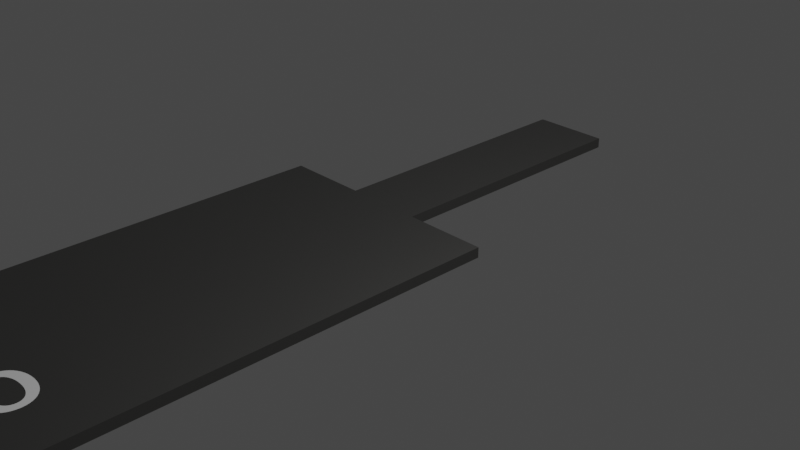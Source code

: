 # Source: mitta.blend  (saved by Blender 3.6.13; exported with 4.5.12 LTS)
import bpy
from mathutils import Matrix  # noqa: F401  (used for matrix-valued properties, if any)

bpy.ops.wm.read_factory_settings(use_empty=True)
scene = bpy.context.scene
scene.name = 'Scene'

# ---- collections
col_collection = bpy.data.collections.new('Collection'); scene.collection.children.link(col_collection)

# ---- materials (node trees are filled in below, after node groups)
mat_material_002 = bpy.data.materials.new('Material.002')
mat_material_002.use_transparent_shadow = False
mat_material_003 = bpy.data.materials.new('Material.003')
mat_material_003.use_transparent_shadow = False
mat_material_003.preview_render_type = 'FLAT'

# ---- material node trees
mat_material_002.use_nodes = True; mat_material_002.node_tree.nodes.clear()
_N = mat_material_002.node_tree.nodes; _L = mat_material_002.node_tree.links
n0 = _N.new('ShaderNodeBsdfPrincipled'); n0.name = 'Principled BSDF'; n0.location = (10, 300)
n0.distribution = 'GGX'
n0.subsurface_method = 'RANDOM_WALK_SKIN'
n0.inputs[0].default_value = (0.2077, 0.2055, 0.199, 1.0)
n0.inputs[1].default_value = 1.0
n0.inputs[3].default_value = 1.45
n0.inputs[27].default_value = (0.0, 0.0, 0.0, 1.0)
n0.inputs[28].default_value = 1.0
n1 = _N.new('ShaderNodeOutputMaterial'); n1.name = 'Material Output'; n1.location = (300, 300)
_L.new(n0.outputs[0], n1.inputs[0])
n1.is_active_output = True
mat_material_003.use_nodes = True; mat_material_003.node_tree.nodes.clear()
_N = mat_material_003.node_tree.nodes; _L = mat_material_003.node_tree.links
n0 = _N.new('ShaderNodeBsdfPrincipled'); n0.name = 'Principled BSDF'; n0.location = (10, 300)
n0.distribution = 'GGX'
n0.subsurface_method = 'RANDOM_WALK_SKIN'
n0.inputs[0].default_value = (0.2862, 0.2862, 0.2862, 1.0)
n0.inputs[3].default_value = 1.45
n0.inputs[27].default_value = (0.0, 0.0, 0.0, 1.0)
n0.inputs[28].default_value = 1.0
n1 = _N.new('ShaderNodeOutputMaterial'); n1.name = 'Material Output'; n1.location = (300, 300)
_L.new(n0.outputs[0], n1.inputs[0])
n1.is_active_output = True

# ---- world
world_world = bpy.data.worlds.new('World'); scene.world = world_world
world_world.use_nodes = True; world_world.node_tree.nodes.clear()
_N = world_world.node_tree.nodes; _L = world_world.node_tree.links
n0 = _N.new('ShaderNodeOutputWorld'); n0.name = 'World Output'; n0.location = (300, 300)
n1 = _N.new('ShaderNodeBackground'); n1.name = 'Background'; n1.location = (10, 300)
n1.inputs[0].default_value = (0.05088, 0.05088, 0.05088, 1.0)
_L.new(n1.outputs[0], n0.inputs[0])
n0.is_active_output = True
world_world.color = (0.05088, 0.05088, 0.05088)
world_world.use_sun_shadow = False
world_world.sun_shadow_jitter_overblur = 0.0

# ---- cameras
cam_camera = bpy.data.cameras.new('Camera')
cam_camera.clip_end = 100.0
cam_camera.ortho_scale = 7.314

# ---- lights
light_light = bpy.data.lights.new('Light', 'POINT')
light_light.transmission_factor = 0.0
light_light.energy = 1000.0
light_light.shadow_soft_size = 0.1
light_light.shadow_maximum_resolution = 0.006
light_light.use_absolute_resolution = True

# ---- meshes
me_cube_001 = bpy.data.meshes.new('Cube.001')
me_cube_001.from_pydata([(-1.0, -1.0, -1.0), (-1.0, -1.0, 1.0), (-1.0, 1.0, -1.0), (-1.0, 1.0, 1.0), (1.0, -1.0, -1.0), (1.0, -1.0, 1.0), (1.0, 1.0, -1.0), (1.0, 1.0, 1.0), (-1.0, -6.088, -1.0), (-1.0, -6.088, 1.0), (1.0, -6.088, 1.0), (1.0, -6.088, -1.0), (-1.0, -101.1, -1.0), (-1.0, -101.1, 1.0), (1.0, -101.1, 1.0), (1.0, -101.1, -1.0), (1.0, -6.088, 3.127), (-1.0, -6.088, 3.127), (1.0, -101.1, 3.127), (-1.0, -101.1, 3.127), (-1.0, -6.088, -3.127), (1.0, -6.088, -3.127), (-1.0, -101.1, -3.127), (1.0, -101.1, -3.127), (1.0, -6.088, -1.0), (1.0, -101.1, -1.0), (1.0, -6.088, -3.127), (1.0, -101.1, -3.127), (1.0, -53.6, -1.0), (-1.0, -53.6, -1.0), (-1.0, -53.6, 1.0), (1.0, -53.6, 1.0), (-1.0, -53.6, 3.127), (1.0, -53.6, 3.127), (1.0, -53.6, -3.127), (-1.0, -53.6, -3.127), (1.0, -53.6, -1.0), (1.0, -53.6, -3.127), (1.0, -77.36, -1.0), (1.0, -77.36, -3.127), (1.0, -77.36, -1.0), (1.0, -77.36, -3.127), (-1.0, -77.36, -1.0), (-1.0, -77.36, 1.0), (1.0, -77.36, 1.0), (-1.0, -77.36, 3.127), (1.0, -77.36, 3.127), (-1.0, -77.36, -3.127), (1.0, -89.24, -1.0), (1.0, -89.24, -3.127), (1.0, -89.24, -1.0), (1.0, -89.24, -3.127), (-1.0, -89.24, -1.0), (-1.0, -89.24, 1.0), (1.0, -89.24, 1.0), (-1.0, -89.24, 3.127), (1.0, -89.24, 3.127), (-1.0, -89.24, -3.127), (-1.0, -83.3, -1.0), (-1.0, -83.3, 1.0), (1.0, -83.3, 1.0), (-1.0, -83.3, 3.127), (1.0, -83.3, 3.127), (-1.0, -83.3, -3.127), (1.0, -83.3, -1.0), (1.0, -83.3, -3.127), (1.0, -83.3, -1.0), (1.0, -83.3, -3.127), (1.0, -95.18, -1.0), (1.0, -95.18, -3.127), (1.0, -95.18, -1.0), (1.0, -95.18, -3.127), (-1.0, -95.18, -1.0), (-1.0, -95.18, 1.0), (1.0, -95.18, 1.0), (-1.0, -95.18, 3.127), (1.0, -95.18, 3.127), (-1.0, -95.18, -3.127), (-1.0, -65.48, -1.0), (-1.0, -65.48, 1.0), (1.0, -65.48, 1.0), (-1.0, -65.48, 3.127), (1.0, -65.48, 3.127), (-1.0, -65.48, -3.127), (1.0, -65.48, -1.0), (1.0, -65.48, -3.127), (1.0, -65.48, -1.0), (1.0, -65.48, -3.127), (1.0, -71.42, -1.0), (1.0, -71.42, -3.127), (1.0, -71.42, -1.0), (1.0, -71.42, -3.127), (-1.0, -71.42, -1.0), (-1.0, -71.42, 1.0), (1.0, -71.42, 1.0), (-1.0, -71.42, 3.127), (1.0, -71.42, 3.127), (-1.0, -71.42, -3.127), (-1.0, -59.54, -1.0), (-1.0, -59.54, 1.0), (1.0, -59.54, 1.0), (-1.0, -59.54, 3.127), (1.0, -59.54, 3.127), (-1.0, -59.54, -3.127), (1.0, -59.54, -1.0), (1.0, -59.54, -3.127), (1.0, -59.54, -1.0), (1.0, -59.54, -3.127), (1.0, -98.15, -1.0), (1.0, -98.15, -3.127), (1.0, -98.15, -1.0), (1.0, -98.15, -3.127), (-1.0, -98.15, -1.0), (-1.0, -98.15, 1.0), (1.0, -98.15, 1.0), (-1.0, -98.15, 3.127), (1.0, -98.15, 3.127), (-1.0, -98.15, -3.127), (-1.0, -92.21, -1.0), (-1.0, -92.21, 1.0), (1.0, -92.21, 1.0), (-1.0, -92.21, 3.127), (1.0, -92.21, 3.127), (-1.0, -92.21, -3.127), (1.0, -92.21, -1.0), (1.0, -92.21, -3.127), (1.0, -92.21, -1.0), (1.0, -92.21, -3.127), (1.0, -86.27, -1.0), (1.0, -86.27, -3.127), (1.0, -86.27, -1.0), (1.0, -86.27, -3.127), (-1.0, -86.27, -1.0), (-1.0, -86.27, 1.0), (1.0, -86.27, 1.0), (-1.0, -86.27, 3.127), (1.0, -86.27, 3.127), (-1.0, -86.27, -3.127), (-1.0, -80.33, -1.0), (-1.0, -80.33, 1.0), (1.0, -80.33, 1.0), (-1.0, -80.33, 3.127), (1.0, -80.33, 3.127), (-1.0, -80.33, -3.127), (1.0, -80.33, -1.0), (1.0, -80.33, -3.127), (1.0, -80.33, -1.0), (1.0, -80.33, -3.127), (1.0, -74.39, -1.0), (1.0, -74.39, -3.127), (1.0, -74.39, -1.0), (1.0, -74.39, -3.127), (-1.0, -74.39, -1.0), (-1.0, -74.39, 1.0), (1.0, -74.39, 1.0), (-1.0, -74.39, 3.127), (1.0, -74.39, 3.127), (-1.0, -74.39, -3.127), (-1.0, -68.45, -1.0), (-1.0, -68.45, 1.0), (1.0, -68.45, 1.0), (-1.0, -68.45, 3.127), (1.0, -68.45, 3.127), (-1.0, -68.45, -3.127), (1.0, -68.45, -1.0), (1.0, -68.45, -3.127), (1.0, -68.45, -1.0), (1.0, -68.45, -3.127), (1.0, -62.51, -1.0), (1.0, -62.51, -3.127), (1.0, -62.51, -1.0), (1.0, -62.51, -3.127), (-1.0, -62.51, -1.0), (-1.0, -62.51, 1.0), (1.0, -62.51, 1.0), (-1.0, -62.51, 3.127), (1.0, -62.51, 3.127), (-1.0, -62.51, -3.127), (-1.0, -56.57, -1.0), (-1.0, -56.57, 1.0), (1.0, -56.57, 1.0), (-1.0, -56.57, 3.127), (1.0, -56.57, 3.127), (-1.0, -56.57, -3.127), (1.0, -56.57, -1.0), (1.0, -56.57, -3.127), (1.0, -56.57, -1.0), (1.0, -56.57, -3.127), (-1.0, -98.15, -3.127), (-1.0, -95.18, -3.127), (1.0, -95.18, -3.127), (1.0, -98.15, -3.127), (1.0, -98.15, -19.57), (-1.0, -98.15, -19.57), (-1.0, -98.15, -19.57), (-1.0, -95.18, -19.57), (1.0, -95.18, -19.57), (1.0, -98.15, -19.57), (1.0, -101.1, 5.589), (-1.0, -101.1, 5.589), (-1.0, -98.15, 5.589), (1.0, -98.15, 5.589), (-1.0, -98.15, 12.15), (1.0, -98.15, 12.15), (-1.0, -98.15, 7.641), (-1.0, -95.18, 7.641), (1.0, -95.18, 7.641), (1.0, -98.15, 7.641), (-1.0, -98.15, 9.897), (1.0, -98.15, 9.897), (-1.0, -98.35, 12.15), (1.0, -98.35, 12.15), (-1.0, -98.35, 9.897), (1.0, -98.35, 9.897), (1.0, -98.35, 7.641), (-1.0, -98.35, 7.641), (-1.0, -96.66, 9.897), (1.0, -96.66, 9.897), (-1.0, -98.15, 12.15), (-1.0, -96.66, 9.897), (-1.0, -98.15, 12.15), (-1.0, -96.66, 9.897), (-1.0, -98.15, 12.15), (1.0, -98.15, 12.15), (-1.0, -95.18, 7.641), (1.0, -95.18, 7.641), (-1.0, -95.18, 7.641), (1.0, -95.18, 7.641), (-1.0, -95.18, 7.641), (1.0, -95.18, 7.641), (-1.0, -68.45, 5.425), (-1.0, -65.48, 5.425), (1.0, -68.45, 5.425), (1.0, -65.48, 5.425), (-1.192, -68.45, 3.127), (-1.192, -65.48, 3.127), (-1.192, -68.45, 5.425), (-1.192, -65.48, 5.425), (1.199, -68.45, 3.127), (1.199, -65.48, 3.127), (1.199, -68.45, 5.425), (1.199, -65.48, 5.425), (-1.0, -92.59, 3.127), (1.0, -92.59, 3.127), (-1.0, -92.59, 5.425), (1.0, -92.59, 5.425), (-1.192, -92.59, 3.127), (-1.192, -92.59, 5.425), (1.199, -92.59, 3.127), (1.199, -92.59, 5.425), (1.0, -80.52, 3.127), (1.199, -80.52, 3.127), (-1.0, -80.52, 3.127), (-1.192, -80.52, 5.425), (-1.0, -80.52, 5.425), (1.0, -80.52, 5.425), (1.199, -80.52, 5.425), (-1.192, -80.52, 3.127), (1.199, -86.56, 3.127), (-1.192, -86.56, 5.425), (1.0, -86.56, 3.127), (-1.0, -86.56, 3.127), (-1.0, -86.56, 5.425), (1.0, -86.56, 5.425), (1.199, -86.56, 5.425), (-1.192, -86.56, 3.127), (1.199, -89.57, 3.127), (-1.192, -89.57, 5.425), (1.0, -89.57, 3.127), (-1.0, -89.57, 3.127), (-1.0, -89.57, 5.425), (1.0, -89.57, 5.425), (1.199, -89.57, 5.425), (-1.192, -89.57, 3.127), (1.199, -91.08, 3.127), (-1.192, -91.08, 5.425), (1.0, -91.08, 3.127), (-1.0, -91.08, 3.127), (1.16, -68.45, -5.18), (1.16, -65.48, -5.18), (1.199, -91.08, 5.425), (-1.192, -91.08, 3.127), (1.0, -90.33, 3.127), (-1.0, -90.33, 3.127), (-1.0, -90.33, 5.425), (1.0, -90.33, 5.425), (1.199, -90.33, 5.425), (-1.192, -90.33, 3.127), (1.199, -90.33, 3.127), (-1.192, -90.33, 5.425), (1.16, -68.45, -3.127), (1.16, -65.48, -3.127), (-1.153, -68.45, -5.18), (-1.153, -65.48, -5.18), (-1.192, -91.08, 12.24), (-1.192, -90.33, 12.24), (-1.0, -91.08, 12.24), (1.0, -91.08, 12.24), (1.199, -91.08, 12.24), (-1.0, -90.33, 12.24), (1.0, -90.33, 12.24), (1.199, -90.33, 12.24), (-1.153, -65.48, -3.127), (-1.192, -90.33, 8.832), (-1.192, -91.08, 8.832), (1.199, -90.33, 8.832), (1.199, -91.08, 8.832), (-1.153, -68.45, -3.127), (-1.0, -92.59, 7.128), (-1.192, -90.33, 7.128), (1.199, -90.33, 7.128), (1.199, -92.59, 7.128), (1.0, -92.59, 7.128), (-1.192, -92.59, 7.128), (-1.192, -91.08, 7.128), (1.0, -90.33, 7.128), (1.199, -91.08, 7.128), (-1.0, -90.33, 7.128), (1.0, -68.45, -5.18), (1.0, -65.48, -5.18), (-1.192, -91.08, 7.98), (1.199, -91.08, 7.98), (-1.0, -65.48, -5.18), (-1.192, -90.33, 7.98), (1.199, -90.33, 7.98), (-1.0, -68.45, -5.18), (-1.0, -92.59, 7.554), (-1.192, -90.33, 7.554), (1.199, -90.33, 7.554), (1.199, -92.59, 7.554), (1.0, -92.59, 7.554), (-1.192, -92.59, 7.554), (-1.192, -91.08, 7.554), (1.0, -90.33, 7.554), (1.199, -91.08, 7.554), (-1.0, -90.33, 7.554), (1.0, -89.86, 8.832), (1.0, -89.86, 12.24), (-1.192, -89.86, 12.24), (-1.0, -89.86, 12.24), (1.199, -89.86, 12.24), (-1.0, -89.86, 8.832), (-1.192, -89.86, 8.832), (1.199, -89.86, 8.832), (1.0, -89.86, 7.98), (-1.0, -89.86, 7.98), (1.0, -89.86, 7.554), (-1.0, -89.86, 7.554), (-1.192, -89.86, 7.98), (1.199, -89.86, 7.98), (-1.192, -89.86, 7.554), (1.199, -89.86, 7.554), (1.199, -92.45, 7.98), (-1.192, -92.18, 8.832), (-1.192, -92.45, 7.98), (1.199, -92.18, 8.832), (1.0, -89.28, -3.127), (-1.0, -89.28, -3.127), (1.16, -89.28, -3.127), (1.0, -89.28, -5.18), (1.16, -89.28, -5.18), (-1.153, -89.28, -5.18), (-1.0, -89.28, -5.18), (-1.153, -89.28, -3.127), (-1.153, -78.87, -3.127), (-1.153, -78.87, -5.18), (-1.0, -78.87, -3.127), (1.0, -78.87, -3.127), (1.16, -78.87, -3.127), (1.16, -78.87, -5.18), (1.0, -78.87, -5.18), (-1.0, -78.87, -5.18), (-1.153, -84.08, -5.18), (1.0, -84.08, -3.127), (1.16, -84.08, -5.18), (-1.0, -84.08, -5.18), (-1.153, -84.08, -3.127), (-1.0, -84.08, -3.127), (1.16, -84.08, -3.127), (1.0, -84.08, -5.18), (-1.153, -86.68, -5.18), (1.0, -86.68, -3.127), (1.16, -86.68, -5.18), (1.0, -89.28, -2.519), (-1.153, -86.68, -3.127), (-1.0, -86.68, -3.127), (1.16, -86.68, -3.127), (1.16, -89.28, -2.519), (-1.153, -86.68, -19.62), (-1.153, -89.28, -19.62), (1.0, -89.28, -19.62), (1.16, -89.28, -19.62), (-1.0, -89.28, -19.62), (1.16, -86.68, -19.62), (-1.0, -86.68, -19.62), (1.0, -86.68, -19.62), (1.16, -68.45, -2.519), (1.16, -65.48, -2.519), (1.0, -68.45, -2.519), (1.0, -65.48, -2.519), (1.0, -86.68, -2.519), (1.16, -78.87, -2.519), (1.0, -78.87, -2.519), (1.16, -84.08, -2.519), (1.0, -84.08, -2.519), (1.16, -86.68, -2.519), (1.0, -88.07, 3.127), (-1.0, -88.07, 3.127), (-1.0, -88.07, 5.425), (1.0, -88.07, 5.425), (1.199, -88.07, 5.425), (-1.192, -88.07, 3.127), (1.199, -88.07, 3.127), (-1.192, -88.07, 5.425), (1.199, -88.82, 3.127), (-1.192, -88.82, 5.425), (1.0, -88.82, 3.127), (-1.0, -88.82, 3.127), (-1.0, -88.82, 5.425), (1.0, -88.82, 5.425), (1.199, -88.82, 5.425), (-1.192, -88.82, 3.127), (1.199, -89.2, 3.127), (-1.192, -89.2, 5.425), (1.0, -89.2, 3.127), (-1.0, -89.2, 3.127), (-1.0, -89.2, 5.425), (1.0, -89.2, 5.425), (1.199, -89.2, 5.425), (-1.192, -89.2, 3.127), (-0.02271, -74.37, 5.396), (-0.02271, -74.37, 6.476), (0.1601, -74.39, 5.396), (0.1601, -74.39, 6.476), (0.3359, -74.45, 5.396), (0.3359, -74.45, 6.476), (0.4979, -74.55, 5.396), (0.4979, -74.55, 6.476), (0.6399, -74.69, 5.396), (0.6399, -74.69, 6.476), (0.7564, -74.85, 5.396), (0.7564, -74.85, 6.476), (0.843, -75.04, 5.396), (0.843, -75.04, 6.476), (0.8964, -75.24, 5.396), (0.8964, -75.24, 6.476), (0.9144, -75.45, 5.396), (0.9144, -75.45, 6.476), (0.8964, -75.66, 5.396), (0.8964, -75.66, 6.476), (0.843, -75.86, 5.396), (0.843, -75.86, 6.476), (0.7564, -76.05, 5.396), (0.7564, -76.05, 6.476), (0.6399, -76.21, 5.396), (0.6399, -76.21, 6.476), (0.4979, -76.35, 5.396), (0.4979, -76.35, 6.476), (0.3359, -76.45, 5.396), (0.3359, -76.45, 6.476), (0.1601, -76.51, 5.396), (0.1601, -76.51, 6.476), (-0.02271, -76.53, 5.396), (-0.02271, -76.53, 6.476), (-0.2055, -76.51, 5.396), (-0.2055, -76.51, 6.476), (-0.3813, -76.45, 5.396), (-0.3813, -76.45, 6.476), (-0.5433, -76.35, 5.396), (-0.5433, -76.35, 6.476), (-0.6853, -76.21, 5.396), (-0.6853, -76.21, 6.476), (-0.8019, -76.05, 5.396), (-0.8019, -76.05, 6.476), (-0.8884, -75.86, 5.396), (-0.8884, -75.86, 6.476), (-0.9418, -75.66, 5.396), (-0.9418, -75.66, 6.476), (-0.9598, -75.45, 5.396), (-0.9598, -75.45, 6.476), (-0.9418, -75.24, 5.396), (-0.9418, -75.24, 6.476), (-0.8884, -75.04, 5.396), (-0.8884, -75.04, 6.476), (-0.8019, -74.85, 5.396), (-0.8019, -74.85, 6.476), (-0.6853, -74.69, 5.396), (-0.6853, -74.69, 6.476), (-0.5433, -74.55, 5.396), (-0.5433, -74.55, 6.476), (-0.3813, -74.45, 5.396), (-0.3813, -74.45, 6.476), (-0.2055, -74.39, 5.396), (-0.2055, -74.39, 6.476), (-0.05347, -73.29, 6.495), (-0.05347, -73.29, 7.575), (0.3122, -73.34, 6.495), (0.3122, -73.34, 7.575), (0.6637, -73.46, 6.495), (0.6637, -73.46, 7.575), (0.9878, -73.66, 6.495), (0.9878, -73.66, 7.575), (1.272, -73.93, 6.495), (1.272, -73.93, 7.575), (1.505, -74.25, 6.495), (1.505, -74.25, 7.575), (1.678, -74.63, 6.495), (1.678, -74.63, 7.575), (1.785, -75.03, 6.495), (1.785, -75.03, 7.575), (1.821, -75.45, 6.495), (1.821, -75.45, 7.575), (1.785, -75.88, 6.495), (1.785, -75.88, 7.575), (1.678, -76.28, 6.495), (1.678, -76.28, 7.575), (1.505, -76.65, 6.495), (1.505, -76.65, 7.575), (1.272, -76.98, 6.495), (1.272, -76.98, 7.575), (0.9878, -77.25, 6.495), (0.9878, -77.25, 7.575), (0.6637, -77.45, 6.495), (0.6637, -77.45, 7.575), (0.3122, -77.57, 6.495), (0.3122, -77.57, 7.575), (-0.05347, -77.61, 6.495), (-0.05347, -77.61, 7.575), (-0.4191, -77.57, 6.495), (-0.4191, -77.57, 7.575), (-0.7707, -77.45, 6.495), (-0.7707, -77.45, 7.575), (-1.095, -77.25, 6.495), (-1.095, -77.25, 7.575), (-1.379, -76.98, 6.495), (-1.379, -76.98, 7.575), (-1.612, -76.65, 6.495), (-1.612, -76.65, 7.575), (-1.785, -76.28, 6.495), (-1.785, -76.28, 7.575), (-1.892, -75.88, 6.495), (-1.892, -75.88, 7.575), (-1.928, -75.45, 6.495), (-1.928, -75.45, 7.575), (-1.892, -75.03, 6.495), (-1.892, -75.03, 7.575), (-1.785, -74.63, 6.495), (-1.785, -74.63, 7.575), (-1.612, -74.25, 6.495), (-1.612, -74.25, 7.575), (-1.379, -73.93, 6.495), (-1.379, -73.93, 7.575), (-1.095, -73.66, 6.495), (-1.095, -73.66, 7.575), (-0.7707, -73.46, 6.495), (-0.7707, -73.46, 7.575), (-0.4191, -73.34, 6.495), (-0.4191, -73.34, 7.575), (1.0, -68.45, 2.6), (1.0, -65.48, 2.6), (1.0, -80.52, 2.6), (1.199, -91.08, 2.6), (1.199, -92.59, 2.6), (1.199, -68.45, 2.6), (1.199, -65.48, 2.6), (1.0, -92.59, 2.6), (1.0, -86.56, 2.6), (1.199, -80.52, 2.6), (1.199, -86.56, 2.6), (1.0, -88.07, 2.6), (1.199, -89.2, 2.6), (1.199, -89.57, 2.6), (1.0, -90.33, 2.6), (1.0, -89.57, 2.6), (1.199, -90.33, 2.6), (1.0, -91.08, 2.6), (1.0, -88.82, 2.6), (1.199, -88.07, 2.6), (1.199, -88.82, 2.6), (1.0, -89.2, 2.6)], [(217, 216), (220, 203), (220, 222)], [(0, 1, 3, 2), (2, 3, 7, 6), (6, 7, 5, 4), (5, 1, 9, 10), (2, 6, 4, 0), (7, 3, 1, 5), (25, 12, 22, 27), (4, 5, 10, 24), (1, 0, 8, 9), (0, 4, 24, 8), (25, 14, 13, 12), (113, 112, 12, 13), (31, 10, 16, 33), (108, 114, 14, 25), (18, 116, 201, 198), (13, 14, 18, 19), (10, 9, 17, 16), (113, 13, 19, 115), (8, 24, 26, 20), (29, 8, 20, 35), (110, 15, 23, 111), (36, 11, 24, 28), (111, 23, 27, 191), (23, 15, 25, 27), (11, 21, 26, 24), (21, 37, 34, 26), (186, 36, 28, 184), (11, 36, 37, 21), (178, 29, 35, 183), (20, 26, 34, 35), (9, 30, 32, 17), (16, 17, 32, 33), (24, 10, 31, 28), (180, 31, 33, 182), (9, 8, 29, 30), (140, 44, 46, 142), (138, 42, 47, 143), (146, 40, 38, 144), (151, 41, 39, 149), (150, 40, 41, 151), (157, 149, 39, 47), (153, 43, 45, 155), (156, 155, 45, 46), (148, 154, 44, 38), (153, 152, 42, 43), (126, 50, 48, 124), (118, 52, 57, 123), (120, 54, 56, 122), (131, 51, 49, 129), (130, 50, 51, 131), (137, 129, 49, 57), (133, 53, 55, 135), (136, 135, 55, 56), (128, 134, 54, 48), (133, 132, 52, 53), (139, 138, 58, 59), (144, 140, 60, 64), (142, 141, 61, 62), (139, 59, 61, 141), (143, 145, 65, 63), (146, 66, 67, 147), (147, 67, 65, 145), (130, 66, 64, 128), (132, 58, 63, 137), (134, 60, 62, 136), (114, 74, 76, 116), (112, 72, 189, 188), (110, 70, 68, 108), (127, 71, 190, 125), (126, 70, 71, 127), (123, 125, 190, 189), (119, 73, 75, 121), (122, 121, 75, 76), (124, 120, 74, 68), (119, 118, 72, 73), (173, 172, 78, 79), (168, 174, 80, 84), (176, 175, 81, 82), (173, 79, 81, 175), (177, 169, 85, 83), (170, 86, 87, 171), (171, 87, 85, 169), (160, 80, 82, 162), (158, 78, 83, 163), (166, 86, 84, 164), (150, 90, 88, 148), (152, 92, 97, 157), (154, 94, 96, 156), (159, 158, 92, 93), (164, 160, 94, 88), (162, 161, 95, 96), (159, 93, 95, 161), (163, 165, 89, 97), (166, 90, 91, 167), (167, 91, 89, 165), (187, 107, 105, 185), (186, 106, 107, 187), (183, 185, 105, 103), (179, 99, 101, 181), (182, 181, 101, 102), (184, 180, 100, 104), (179, 178, 98, 99), (174, 100, 102, 176), (172, 98, 103, 177), (170, 106, 104, 168), (15, 110, 108, 25), (12, 112, 188, 22), (14, 114, 116, 18), (71, 111, 191, 190), (70, 110, 111, 71), (77, 69, 196, 195), (73, 113, 115, 75), (68, 74, 114, 108), (73, 72, 112, 113), (53, 52, 118, 119), (48, 54, 120, 124), (56, 55, 121, 122), (53, 119, 121, 55), (57, 49, 125, 123), (50, 126, 127, 51), (51, 127, 125, 49), (74, 120, 122, 76), (72, 118, 123, 189), (70, 126, 124, 68), (54, 134, 136, 56), (52, 132, 137, 57), (50, 130, 128, 48), (59, 58, 132, 133), (64, 60, 134, 128), (62, 61, 135, 136), (59, 133, 135, 61), (63, 65, 129, 137), (66, 130, 131, 67), (67, 131, 129, 65), (41, 147, 145, 39), (40, 146, 147, 41), (47, 39, 145, 143), (43, 139, 141, 45), (46, 45, 141, 142), (38, 44, 140, 144), (43, 42, 138, 139), (66, 146, 144, 64), (58, 138, 143, 63), (60, 140, 142, 62), (44, 154, 156, 46), (42, 152, 157, 47), (40, 150, 148, 38), (93, 92, 152, 153), (88, 94, 154, 148), (96, 95, 155, 156), (93, 153, 155, 95), (97, 89, 149, 157), (90, 150, 151, 91), (91, 151, 149, 89), (87, 167, 165, 85), (86, 166, 167, 87), (291, 85, 399, 397), (79, 159, 161, 81), (385, 261, 407), (84, 80, 160, 164), (79, 78, 158, 159), (90, 166, 164, 88), (92, 158, 163, 97), (94, 160, 162, 96), (86, 170, 168, 84), (78, 172, 177, 83), (80, 174, 176, 82), (107, 171, 169, 105), (106, 170, 171, 107), (103, 105, 169, 177), (99, 173, 175, 101), (102, 101, 175, 176), (104, 100, 174, 168), (99, 98, 172, 173), (30, 29, 178, 179), (28, 31, 180, 184), (33, 32, 181, 182), (30, 179, 181, 32), (35, 34, 185, 183), (36, 186, 187, 37), (37, 187, 185, 34), (100, 180, 182, 102), (98, 178, 183, 103), (106, 186, 184, 104), (77, 117, 188, 189), (69, 77, 189, 190), (109, 69, 190, 191), (195, 196, 197, 194), (194, 197, 192, 193), (69, 109, 197, 196), (117, 77, 195, 194), (109, 191, 192, 197), (191, 27, 192), (188, 117, 194, 193), (193, 22, 188), (194, 22, 193), (197, 22, 194), (197, 192, 27), (197, 27, 22), (201, 200, 199, 198), (19, 18, 198, 199), (115, 19, 199, 200), (116, 115, 200, 201), (209, 217, 203), (202, 208, 212, 210), (76, 75, 205, 206), (115, 116, 207, 204), (116, 76, 206, 207), (75, 115, 204, 205), (209, 203, 211, 213), (207, 206, 217, 209), (205, 204, 208, 216), (212, 213, 211, 210), (215, 214, 213, 212), (204, 207, 214, 215), (207, 209, 213, 214), (208, 204, 215, 212), (203, 202, 210, 211), (202, 216, 208), (216, 202, 218, 219), (219, 218, 220, 221), (202, 203, 223, 222), (206, 205, 224, 225), (225, 224, 226, 227), (227, 226, 228, 229), (224, 225, 223, 222), (233, 231, 230, 232), (82, 81, 231, 233), (82, 233, 241, 239), (235, 234, 236, 237), (277, 276, 243, 242), (230, 231, 237, 236), (231, 81, 235, 237), (238, 239, 241, 240), (414, 422, 570, 578), (248, 243, 565, 562), (233, 232, 240, 241), (242, 243, 245, 244), (242, 244, 247, 246), (245, 243, 248, 249), (281, 277, 242, 246), (275, 281, 246, 247), (274, 280, 249, 248), (238, 240, 256, 251), (236, 234, 257, 253), (385, 407, 417), (240, 232, 255, 256), (232, 230, 254, 255), (412, 414, 578, 577), (161, 162, 250, 252), (230, 236, 253, 254), (251, 256, 264, 258), (253, 257, 265, 259), (357, 417, 425), (256, 255, 263, 264), (255, 254, 262, 263), (239, 238, 563, 564), (252, 250, 260, 261), (254, 253, 259, 262), (422, 428, 272, 266), (423, 429, 273, 267), (429, 425, 269, 273), (428, 427, 271, 272), (427, 426, 270, 271), (243, 276, 575, 565), (425, 424, 268, 269), (426, 423, 267, 270), (288, 286, 280, 274), (289, 287, 281, 275), (287, 283, 277, 281), (304, 353, 294), (303, 304, 294, 295), (162, 82, 559, 558), (283, 282, 276, 277), (301, 305, 343, 340), (270, 267, 289, 284), (269, 268, 282, 283), (416, 406, 569, 576), (271, 270, 284, 285), (272, 271, 285, 286), (273, 269, 283, 287), (267, 273, 287, 289), (266, 272, 286, 288), (373, 381, 400, 404), (301, 300, 297, 298), (300, 299, 296, 297), (299, 295, 294, 296), (306, 305, 301, 298), (324, 328, 351, 349), (319, 85, 291, 279), (295, 299, 339, 338), (333, 335, 347, 346), (318, 319, 279, 278), (305, 324, 349, 343), (321, 324, 305, 306), (327, 323, 348, 350), (323, 320, 304, 303), (320, 354, 353, 304), (291, 290, 278, 279), (322, 325, 292, 293), (83, 322, 293, 302), (245, 249, 311, 312), (249, 280, 316, 311), (244, 245, 312, 308), (275, 247, 313, 314), (289, 275, 314, 309), (286, 285, 315, 310), (280, 286, 310, 316), (285, 284, 317, 315), (247, 244, 308, 313), (284, 289, 309, 317), (363, 425, 429), (329, 334, 321, 352), (307, 302, 293, 292), (332, 331, 354, 320), (327, 332, 320, 323), (303, 295, 338, 342), (334, 328, 324, 321), (300, 301, 340, 337), (363, 421, 384), (323, 303, 342, 348), (317, 309, 327, 335), (313, 308, 326, 331), (315, 317, 335, 333), (316, 310, 328, 334), (310, 315, 333, 328), (309, 314, 332, 327), (314, 313, 331, 332), (308, 312, 330, 326), (311, 316, 334, 329), (312, 311, 329, 330), (343, 336, 337, 340), (336, 341, 339, 337), (341, 342, 338, 339), (345, 348, 342, 341), (344, 345, 341, 336), (349, 344, 336, 343), (351, 346, 344, 349), (346, 347, 345, 344), (347, 350, 348, 345), (299, 300, 337, 339), (335, 327, 350, 347), (328, 333, 346, 351), (83, 85, 319, 322), (355, 352, 321, 306), (384, 380, 361, 363), (298, 355, 306), (322, 319, 318, 325), (297, 296, 294, 353, 354, 331, 326, 330, 329, 352, 355, 298), (356, 357, 362, 359), (356, 359, 360, 358), (362, 357, 363, 361), (381, 385, 357, 356), (165, 367, 402, 398), (368, 290, 396, 401), (359, 362, 392, 390), (382, 386, 358, 360), (278, 290, 368, 369), (325, 318, 370, 371), (292, 325, 371, 365), (318, 278, 369, 370), (165, 163, 366, 367), (307, 292, 365, 364), (384, 411, 376), (356, 358, 387, 383), (369, 368, 378, 374), (371, 370, 379, 375), (365, 371, 375, 372), (370, 369, 374, 379), (367, 366, 377, 373), (364, 365, 372, 376), (307, 364, 265), (85, 165, 398, 399), (374, 378, 386, 382), (360, 359, 390, 391), (361, 380, 388, 389), (403, 404, 400, 405), (373, 377, 385, 381), (376, 372, 380, 384), (381, 356, 383, 400), (395, 393, 391, 390), (388, 394, 392, 389), (394, 395, 390, 392), (401, 402, 404, 403), (396, 398, 402, 401), (399, 398, 396, 397), (382, 360, 391, 393), (405, 400, 383, 387), (380, 372, 388), (362, 361, 389, 392), (367, 373, 404, 402), (393, 374, 382), (375, 379, 374, 393, 395, 394, 388, 372), (290, 291, 397, 396), (358, 386, 405, 387), (378, 368, 401, 403), (386, 378, 403, 405), (262, 259, 413, 408), (261, 260, 406, 407), (282, 268, 573, 572), (263, 262, 408, 409), (264, 263, 409, 410), (307, 257, 234), (259, 265, 411, 413), (258, 264, 410, 412), (408, 413, 415, 418), (407, 406, 416, 417), (274, 248, 562, 561), (409, 408, 418, 419), (410, 409, 419, 420), (307, 235, 302), (413, 411, 421, 415), (412, 410, 420, 414), (418, 415, 423, 426), (417, 416, 424, 425), (288, 274, 561, 574), (419, 418, 426, 427), (420, 419, 427, 428), (302, 81, 83), (415, 421, 429, 423), (414, 420, 428, 422), (377, 252, 261), (366, 161, 252), (83, 161, 163), (385, 377, 261), (357, 385, 417), (363, 357, 425), (363, 429, 421), (384, 421, 411), (265, 364, 411), (257, 307, 265), (307, 234, 235), (302, 235, 81), (377, 366, 252), (366, 163, 161), (83, 81, 161), (364, 376, 411), (430, 431, 433, 432), (432, 433, 435, 434), (434, 435, 437, 436), (436, 437, 439, 438), (438, 439, 441, 440), (440, 441, 443, 442), (442, 443, 445, 444), (444, 445, 447, 446), (446, 447, 449, 448), (448, 449, 451, 450), (450, 451, 453, 452), (452, 453, 455, 454), (454, 455, 457, 456), (456, 457, 459, 458), (458, 459, 461, 460), (460, 461, 463, 462), (462, 463, 465, 464), (464, 465, 467, 466), (466, 467, 469, 468), (468, 469, 471, 470), (470, 471, 473, 472), (472, 473, 475, 474), (474, 475, 477, 476), (476, 477, 479, 478), (478, 479, 481, 480), (480, 481, 483, 482), (482, 483, 485, 484), (484, 485, 487, 486), (486, 487, 489, 488), (488, 489, 491, 490), (433, 431, 493, 491, 489, 487, 485, 483, 481, 479, 477, 475, 473, 471, 469, 467, 465, 463, 461, 459, 457, 455, 453, 451, 449, 447, 445, 443, 441, 439, 437, 435), (490, 491, 493, 492), (492, 493, 431, 430), (430, 432, 434, 436, 438, 440, 442, 444, 446, 448, 450, 452, 454, 456, 458, 460, 462, 464, 466, 468, 470, 472, 474, 476, 478, 480, 482, 484, 486, 488, 490, 492), (494, 495, 497, 496), (496, 497, 499, 498), (498, 499, 501, 500), (500, 501, 503, 502), (502, 503, 505, 504), (504, 505, 507, 506), (506, 507, 509, 508), (508, 509, 511, 510), (510, 511, 513, 512), (512, 513, 515, 514), (514, 515, 517, 516), (516, 517, 519, 518), (518, 519, 521, 520), (520, 521, 523, 522), (522, 523, 525, 524), (524, 525, 527, 526), (526, 527, 529, 528), (528, 529, 531, 530), (530, 531, 533, 532), (532, 533, 535, 534), (534, 535, 537, 536), (536, 537, 539, 538), (538, 539, 541, 540), (540, 541, 543, 542), (542, 543, 545, 544), (544, 545, 547, 546), (546, 547, 549, 548), (548, 549, 551, 550), (550, 551, 553, 552), (552, 553, 555, 554), (497, 495, 557, 555, 553, 551, 549, 547, 545, 543, 541, 539, 537, 535, 533, 531, 529, 527, 525, 523, 521, 519, 517, 515, 513, 511, 509, 507, 505, 503, 501, 499), (554, 555, 557, 556), (556, 557, 495, 494), (494, 496, 498, 500, 502, 504, 506, 508, 510, 512, 514, 516, 518, 520, 522, 524, 526, 528, 530, 532, 534, 536, 538, 540, 542, 544, 546, 548, 550, 552, 554, 556), (575, 561, 562, 565), (558, 559, 564, 563), (558, 563, 567, 560), (560, 567, 568, 566), (579, 570, 571, 573), (572, 574, 561, 575), (573, 571, 574, 572), (566, 568, 577, 569), (569, 577, 578, 576), (576, 578, 570, 579), (260, 250, 560, 566), (424, 416, 576, 579), (250, 162, 558, 560), (238, 251, 567, 563), (251, 258, 568, 567), (266, 288, 574, 571), (268, 424, 579, 573), (422, 266, 571, 570), (276, 282, 572, 575), (258, 412, 577, 568), (82, 239, 564, 559), (406, 260, 566, 569)])
me_cube_001.polygons.foreach_set('material_index', [0, 0, 0, 0, 0, 0, 0, 0, 0, 0, 0, 0, 0, 0, 0, 0, 0, 0, 0, 0, 0, 0, 0, 0, 0, 0, 0, 0, 0, 0, 0, 0, 0, 0, 0, 0, 0, 0, 0, 0, 0, 0, 0, 0, 0, 0, 0, 0, 0, 0, 0, 0, 0, 0, 0, 0, 0, 0, 0, 0, 0, 0, 0, 0, 0, 0, 0, 0, 0, 0, 0, 0, 0, 0, 0, 0, 0, 0, 0, 0, 0, 0, 0, 0, 0, 0, 0, 0, 0, 0, 0, 0, 0, 0, 0, 0, 0, 0, 0, 0, 0, 0, 0, 0, 0, 0, 0, 0, 0, 0, 0, 0, 0, 0, 0, 0, 0, 0, 0, 0, 0, 0, 0, 0, 0, 0, 0, 0, 0, 0, 0, 0, 0, 0, 0, 0, 0, 0, 0, 0, 0, 0, 0, 0, 0, 0, 0, 0, 0, 0, 0, 0, 0, 0, 0, 0, 0, 0, 0, 0, 0, 0, 0, 0, 0, 0, 0, 0, 0, 0, 0, 0, 0, 0, 0, 0, 0, 0, 0, 0, 0, 0, 0, 0, 0, 0, 0, 0, 0, 0, 0, 0, 0, 0, 0, 0, 0, 0, 0, 0, 0, 0, 0, 0, 0, 0, 0, 0, 0, 0, 0, 0, 0, 0, 0, 0, 0, 0, 0, 0, 0, 0, 0, 0, 0, 0, 1, 1, 1, 1, 0, 1, 1, 1, 1, 0, 1, 1, 1, 1, 0, 1, 1, 1, 1, 0, 1, 1, 1, 0, 1, 1, 1, 0, 1, 1, 1, 0, 1, 1, 1, 0, 1, 1, 0, 0, 1, 1, 1, 0, 1, 1, 0, 0, 1, 1, 0, 0, 1, 1, 0, 1, 1, 0, 1, 1, 1, 1, 1, 1, 1, 0, 1, 1, 1, 1, 1, 1, 1, 1, 1, 1, 1, 1, 1, 1, 1, 1, 1, 1, 1, 0, 1, 1, 1, 1, 1, 1, 1, 1, 1, 1, 1, 1, 1, 1, 1, 1, 1, 1, 1, 1, 1, 1, 1, 1, 1, 1, 1, 1, 1, 0, 0, 1, 1, 1, 1, 1, 1, 1, 1, 1, 0, 0, 1, 1, 1, 1, 1, 1, 1, 0, 1, 1, 0, 1, 1, 1, 0, 0, 1, 1, 0, 1, 1, 1, 0, 0, 1, 0, 1, 1, 1, 0, 0, 0, 1, 0, 1, 1, 0, 1, 1, 1, 1, 1, 1, 1, 0, 0, 1, 1, 1, 1, 1, 1, 0, 1, 1, 1, 1, 1, 1, 1, 0, 1, 1, 1, 0, 1, 1, 0, 0, 0, 0, 0, 0, 1, 1, 1, 1, 1, 0, 0, 0, 0, 1, 0, 0, 0, 0, 0, 0, 0, 0, 0, 0, 0, 0, 0, 0, 0, 0, 0, 0, 0, 0, 0, 0, 0, 0, 0, 0, 0, 0, 0, 0, 0, 0, 0, 0, 0, 0, 0, 0, 0, 0, 0, 0, 0, 0, 0, 0, 0, 0, 0, 0, 0, 0, 0, 0, 0, 0, 0, 0, 0, 0, 0, 0, 0, 0, 0, 0, 0, 0, 1, 1, 1, 1, 1, 1, 1, 1, 1, 1, 0, 0, 0, 1, 1, 1, 0, 1, 0, 1, 0, 0])
_uv = me_cube_001.uv_layers.new(name='UVMap')
_uv.uv.foreach_set('vector', [0.375, 0.0, 0.625, 0.0, 0.625, 0.25, 0.375, 0.25, 0.375, 0.25, 0.625, 0.25, 0.625, 0.5, 0.375, 0.5, 0.375, 0.5, 0.625, 0.5, 0.625, 0.75, 0.375, 0.75, 0.625, 0.75, 0.875, 0.75, 0.875, 0.75, 0.625, 0.75, 0.125, 0.5, 0.375, 0.5, 0.375, 0.75, 0.125, 0.75, 0.625, 0.5, 0.875, 0.5, 0.875, 0.75, 0.625, 0.75, 0.375, 0.75, 0.375, 1.0, 0.375, 1.0, 0.375, 0.75, 0.375, 0.75, 0.625, 0.75, 0.625, 0.75, 0.375, 0.75, 0.625, 0.0, 0.375, 0.0, 0.375, 0.0, 0.625, 0.0, 0.125, 0.75, 0.375, 0.75, 0.375, 0.75, 0.125, 0.75, 0.375, 0.75, 0.625, 0.75, 0.625, 1.0, 0.375, 1.0, 0.625, 0.0, 0.375, 0.0, 0.375, 0.0, 0.625, 0.0, 0.625, 0.75, 0.625, 0.75, 0.625, 0.75, 0.625, 0.75, 0.375, 0.75, 0.625, 0.75, 0.625, 0.75, 0.375, 0.75, 0.625, 0.75, 0.625, 0.75, 0.625, 0.75, 0.625, 0.75, 0.625, 1.0, 0.625, 0.75, 0.625, 0.75, 0.625, 1.0, 0.625, 0.75, 0.875, 0.75, 0.875, 0.75, 0.625, 0.75, 0.625, 0.0, 0.625, 0.0, 0.625, 0.0, 0.625, 0.0, 0.125, 0.75, 0.375, 0.75, 0.375, 0.75, 0.125, 0.75, 0.375, 0.0, 0.375, 0.0, 0.375, 0.0, 0.375, 0.0, 0.375, 0.75, 0.375, 0.75, 0.375, 0.75, 0.375, 0.75, 0.375, 0.75, 0.375, 0.75, 0.375, 0.75, 0.375, 0.75, 0.375, 0.75, 0.375, 0.75, 0.375, 0.75, 0.375, 0.75, 0.375, 0.75, 0.375, 0.75, 0.375, 0.75, 0.375, 0.75, 0.375, 0.75, 0.375, 0.75, 0.375, 0.75, 0.375, 0.75, 0.375, 0.75, 0.375, 0.75, 0.375, 0.75, 0.375, 0.75, 0.375, 0.75, 0.375, 0.75, 0.375, 0.75, 0.375, 0.75, 0.375, 0.75, 0.375, 0.75, 0.375, 0.75, 0.375, 0.75, 0.375, 0.0, 0.375, 0.0, 0.375, 0.0, 0.375, 0.0, 0.125, 0.75, 0.375, 0.75, 0.375, 0.75, 0.125, 0.75, 0.625, 0.0, 0.625, 0.0, 0.625, 0.0, 0.625, 0.0, 0.625, 0.75, 0.875, 0.75, 0.875, 0.75, 0.625, 0.75, 0.375, 0.75, 0.625, 0.75, 0.625, 0.75, 0.375, 0.75, 0.625, 0.75, 0.625, 0.75, 0.625, 0.75, 0.625, 0.75, 0.625, 0.0, 0.375, 0.0, 0.375, 0.0, 0.625, 0.0, 0.625, 0.75, 0.625, 0.75, 0.625, 0.75, 0.625, 0.75, 0.375, 0.0, 0.375, 0.0, 0.375, 0.0, 0.375, 0.0, 0.375, 0.75, 0.375, 0.75, 0.375, 0.75, 0.375, 0.75, 0.375, 0.75, 0.375, 0.75, 0.375, 0.75, 0.375, 0.75, 0.375, 0.75, 0.375, 0.75, 0.375, 0.75, 0.375, 0.75, 0.125, 0.75, 0.375, 0.75, 0.375, 0.75, 0.125, 0.75, 0.625, 0.0, 0.625, 0.0, 0.625, 0.0, 0.625, 0.0, 0.625, 0.75, 0.875, 0.75, 0.875, 0.75, 0.625, 0.75, 0.375, 0.75, 0.625, 0.75, 0.625, 0.75, 0.375, 0.75, 0.625, 0.0, 0.375, 0.0, 0.375, 0.0, 0.625, 0.0, 0.375, 0.75, 0.375, 0.75, 0.375, 0.75, 0.375, 0.75, 0.375, 0.0, 0.375, 0.0, 0.375, 0.0, 0.375, 0.0, 0.625, 0.75, 0.625, 0.75, 0.625, 0.75, 0.625, 0.75, 0.375, 0.75, 0.375, 0.75, 0.375, 0.75, 0.375, 0.75, 0.375, 0.75, 0.375, 0.75, 0.375, 0.75, 0.375, 0.75, 0.125, 0.75, 0.375, 0.75, 0.375, 0.75, 0.125, 0.75, 0.625, 0.0, 0.625, 0.0, 0.625, 0.0, 0.625, 0.0, 0.625, 0.75, 0.875, 0.75, 0.875, 0.75, 0.625, 0.75, 0.375, 0.75, 0.625, 0.75, 0.625, 0.75, 0.375, 0.75, 0.625, 0.0, 0.375, 0.0, 0.375, 0.0, 0.625, 0.0, 0.625, 0.0, 0.375, 0.0, 0.375, 0.0, 0.625, 0.0, 0.375, 0.75, 0.625, 0.75, 0.625, 0.75, 0.375, 0.75, 0.625, 0.75, 0.875, 0.75, 0.875, 0.75, 0.625, 0.75, 0.625, 0.0, 0.625, 0.0, 0.625, 0.0, 0.625, 0.0, 0.125, 0.75, 0.375, 0.75, 0.375, 0.75, 0.125, 0.75, 0.375, 0.75, 0.375, 0.75, 0.375, 0.75, 0.375, 0.75, 0.375, 0.75, 0.375, 0.75, 0.375, 0.75, 0.375, 0.75, 0.375, 0.75, 0.375, 0.75, 0.375, 0.75, 0.375, 0.75, 0.375, 0.0, 0.375, 0.0, 0.375, 0.0, 0.375, 0.0, 0.625, 0.75, 0.625, 0.75, 0.625, 0.75, 0.625, 0.75, 0.625, 0.75, 0.625, 0.75, 0.625, 0.75, 0.625, 0.75, 0.375, 0.0, 0.375, 0.0, 0.375, 0.0, 0.375, 0.0, 0.375, 0.75, 0.375, 0.75, 0.375, 0.75, 0.375, 0.75, 0.375, 0.75, 0.375, 0.75, 0.375, 0.75, 0.375, 0.75, 0.375, 0.75, 0.375, 0.75, 0.375, 0.75, 0.375, 0.75, 0.125, 0.75, 0.375, 0.75, 0.375, 0.75, 0.125, 0.75, 0.625, 0.0, 0.625, 0.0, 0.625, 0.0, 0.625, 0.0, 0.625, 0.75, 0.875, 0.75, 0.875, 0.75, 0.625, 0.75, 0.375, 0.75, 0.625, 0.75, 0.625, 0.75, 0.375, 0.75, 0.625, 0.0, 0.375, 0.0, 0.375, 0.0, 0.625, 0.0, 0.625, 0.0, 0.375, 0.0, 0.375, 0.0, 0.625, 0.0, 0.375, 0.75, 0.625, 0.75, 0.625, 0.75, 0.375, 0.75, 0.625, 0.75, 0.875, 0.75, 0.875, 0.75, 0.625, 0.75, 0.625, 0.0, 0.625, 0.0, 0.625, 0.0, 0.625, 0.0, 0.125, 0.75, 0.375, 0.75, 0.375, 0.75, 0.125, 0.75, 0.375, 0.75, 0.375, 0.75, 0.375, 0.75, 0.375, 0.75, 0.375, 0.75, 0.375, 0.75, 0.375, 0.75, 0.375, 0.75, 0.625, 0.75, 0.625, 0.75, 0.625, 0.75, 0.625, 0.75, 0.375, 0.0, 0.375, 0.0, 0.375, 0.0, 0.375, 0.0, 0.375, 0.75, 0.375, 0.75, 0.375, 0.75, 0.375, 0.75, 0.375, 0.75, 0.375, 0.75, 0.375, 0.75, 0.375, 0.75, 0.375, 0.0, 0.375, 0.0, 0.375, 0.0, 0.375, 0.0, 0.625, 0.75, 0.625, 0.75, 0.625, 0.75, 0.625, 0.75, 0.625, 0.0, 0.375, 0.0, 0.375, 0.0, 0.625, 0.0, 0.375, 0.75, 0.625, 0.75, 0.625, 0.75, 0.375, 0.75, 0.625, 0.75, 0.875, 0.75, 0.875, 0.75, 0.625, 0.75, 0.625, 0.0, 0.625, 0.0, 0.625, 0.0, 0.625, 0.0, 0.125, 0.75, 0.375, 0.75, 0.375, 0.75, 0.125, 0.75, 0.375, 0.75, 0.375, 0.75, 0.375, 0.75, 0.375, 0.75, 0.375, 0.75, 0.375, 0.75, 0.375, 0.75, 0.375, 0.75, 0.375, 0.75, 0.375, 0.75, 0.375, 0.75, 0.375, 0.75, 0.375, 0.75, 0.375, 0.75, 0.375, 0.75, 0.375, 0.75, 0.125, 0.75, 0.375, 0.75, 0.375, 0.75, 0.125, 0.75, 0.625, 0.0, 0.625, 0.0, 0.625, 0.0, 0.625, 0.0, 0.625, 0.75, 0.875, 0.75, 0.875, 0.75, 0.625, 0.75, 0.375, 0.75, 0.625, 0.75, 0.625, 0.75, 0.375, 0.75, 0.625, 0.0, 0.375, 0.0, 0.375, 0.0, 0.625, 0.0, 0.625, 0.75, 0.625, 0.75, 0.625, 0.75, 0.625, 0.75, 0.375, 0.0, 0.375, 0.0, 0.375, 0.0, 0.375, 0.0, 0.375, 0.75, 0.375, 0.75, 0.375, 0.75, 0.375, 0.75, 0.375, 0.75, 0.375, 0.75, 0.375, 0.75, 0.375, 0.75, 0.375, 0.0, 0.375, 0.0, 0.375, 0.0, 0.375, 0.0, 0.625, 0.75, 0.625, 0.75, 0.625, 0.75, 0.625, 0.75, 0.375, 0.75, 0.375, 0.75, 0.375, 0.75, 0.375, 0.75, 0.375, 0.75, 0.375, 0.75, 0.375, 0.75, 0.375, 0.75, 0.125, 0.75, 0.375, 0.75, 0.375, 0.75, 0.125, 0.75, 0.625, 0.0, 0.625, 0.0, 0.625, 0.0, 0.625, 0.0, 0.375, 0.75, 0.625, 0.75, 0.625, 0.75, 0.375, 0.75, 0.625, 0.0, 0.375, 0.0, 0.375, 0.0, 0.625, 0.0, 0.625, 0.0, 0.375, 0.0, 0.375, 0.0, 0.625, 0.0, 0.375, 0.75, 0.625, 0.75, 0.625, 0.75, 0.375, 0.75, 0.625, 0.75, 0.875, 0.75, 0.875, 0.75, 0.625, 0.75, 0.625, 0.0, 0.625, 0.0, 0.625, 0.0, 0.625, 0.0, 0.125, 0.75, 0.375, 0.75, 0.375, 0.75, 0.125, 0.75, 0.375, 0.75, 0.375, 0.75, 0.375, 0.75, 0.375, 0.75, 0.375, 0.75, 0.375, 0.75, 0.375, 0.75, 0.375, 0.75, 0.625, 0.75, 0.625, 0.75, 0.625, 0.75, 0.625, 0.75, 0.375, 0.0, 0.375, 0.0, 0.375, 0.0, 0.375, 0.0, 0.375, 0.75, 0.375, 0.75, 0.375, 0.75, 0.375, 0.75, 0.625, 0.75, 0.625, 0.75, 0.625, 0.75, 0.625, 0.75, 0.375, 0.0, 0.375, 0.0, 0.375, 0.0, 0.375, 0.0, 0.375, 0.75, 0.375, 0.75, 0.375, 0.75, 0.375, 0.75, 0.625, 0.0, 0.375, 0.0, 0.375, 0.0, 0.625, 0.0, 0.375, 0.75, 0.625, 0.75, 0.625, 0.75, 0.375, 0.75, 0.625, 0.75, 0.875, 0.75, 0.875, 0.75, 0.625, 0.75, 0.625, 0.0, 0.625, 0.0, 0.625, 0.0, 0.625, 0.0, 0.125, 0.75, 0.375, 0.75, 0.375, 0.75, 0.125, 0.75, 0.375, 0.75, 0.375, 0.75, 0.375, 0.75, 0.375, 0.75, 0.375, 0.75, 0.375, 0.75, 0.375, 0.75, 0.375, 0.75, 0.375, 0.75, 0.375, 0.75, 0.375, 0.75, 0.375, 0.75, 0.375, 0.75, 0.375, 0.75, 0.375, 0.75, 0.375, 0.75, 0.125, 0.75, 0.375, 0.75, 0.375, 0.75, 0.125, 0.75, 0.625, 0.0, 0.625, 0.0, 0.625, 0.0, 0.625, 0.0, 0.625, 0.75, 0.875, 0.75, 0.875, 0.75, 0.625, 0.75, 0.375, 0.75, 0.625, 0.75, 0.625, 0.75, 0.375, 0.75, 0.625, 0.0, 0.375, 0.0, 0.375, 0.0, 0.625, 0.0, 0.375, 0.75, 0.375, 0.75, 0.375, 0.75, 0.375, 0.75, 0.375, 0.0, 0.375, 0.0, 0.375, 0.0, 0.375, 0.0, 0.625, 0.75, 0.625, 0.75, 0.625, 0.75, 0.625, 0.75, 0.625, 0.75, 0.625, 0.75, 0.625, 0.75, 0.625, 0.75, 0.375, 0.0, 0.375, 0.0, 0.375, 0.0, 0.375, 0.0, 0.375, 0.75, 0.375, 0.75, 0.375, 0.75, 0.375, 0.75, 0.625, 0.0, 0.375, 0.0, 0.375, 0.0, 0.625, 0.0, 0.375, 0.75, 0.625, 0.75, 0.625, 0.75, 0.375, 0.75, 0.625, 0.75, 0.875, 0.75, 0.875, 0.75, 0.625, 0.75, 0.625, 0.0, 0.625, 0.0, 0.625, 0.0, 0.625, 0.0, 0.125, 0.75, 0.375, 0.75, 0.375, 0.75, 0.125, 0.75, 0.375, 0.75, 0.375, 0.75, 0.375, 0.75, 0.375, 0.75, 0.375, 0.75, 0.375, 0.75, 0.375, 0.75, 0.375, 0.75, 0.375, 0.75, 0.375, 0.75, 0.375, 0.75, 0.375, 0.75, 0.375, 0.75, 0.375, 0.75, 0.375, 0.75, 0.375, 0.75, 0.375, 0.75, 0.375, 0.75, 0.375, 0.75, 0.375, 0.75, 0.625, 0.0, 0.625, 0.0, 0.625, 0.0, 0.625, 0.0, 0.125, 0.75, 0.875, 0.75, 0.875, 0.75, 0.375, 0.75, 0.625, 0.75, 0.625, 0.75, 0.375, 0.75, 0.625, 0.0, 0.375, 0.0, 0.375, 0.0, 0.625, 0.0, 0.375, 0.75, 0.375, 0.75, 0.375, 0.75, 0.375, 0.75, 0.375, 0.0, 0.375, 0.0, 0.375, 0.0, 0.375, 0.0, 0.625, 0.75, 0.625, 0.75, 0.625, 0.75, 0.625, 0.75, 0.375, 0.75, 0.375, 0.75, 0.375, 0.75, 0.375, 0.75, 0.375, 0.0, 0.375, 0.0, 0.375, 0.0, 0.375, 0.0, 0.625, 0.75, 0.625, 0.75, 0.625, 0.75, 0.625, 0.75, 0.375, 0.75, 0.375, 0.75, 0.375, 0.75, 0.375, 0.75, 0.375, 0.75, 0.375, 0.75, 0.375, 0.75, 0.375, 0.75, 0.125, 0.75, 0.375, 0.75, 0.375, 0.75, 0.125, 0.75, 0.625, 0.0, 0.625, 0.0, 0.625, 0.0, 0.625, 0.0, 0.625, 0.75, 0.875, 0.75, 0.875, 0.75, 0.625, 0.75, 0.375, 0.75, 0.625, 0.75, 0.625, 0.75, 0.375, 0.75, 0.625, 0.0, 0.375, 0.0, 0.375, 0.0, 0.625, 0.0, 0.625, 0.0, 0.375, 0.0, 0.375, 0.0, 0.625, 0.0, 0.375, 0.75, 0.625, 0.75, 0.625, 0.75, 0.375, 0.75, 0.625, 0.75, 0.875, 0.75, 0.875, 0.75, 0.625, 0.75, 0.625, 0.0, 0.625, 0.0, 0.625, 0.0, 0.625, 0.0, 0.125, 0.75, 0.375, 0.75, 0.375, 0.75, 0.125, 0.75, 0.375, 0.75, 0.375, 0.75, 0.375, 0.75, 0.375, 0.75, 0.375, 0.75, 0.375, 0.75, 0.375, 0.75, 0.375, 0.75, 0.625, 0.75, 0.625, 0.75, 0.625, 0.75, 0.625, 0.75, 0.375, 0.0, 0.375, 0.0, 0.375, 0.0, 0.375, 0.0, 0.375, 0.75, 0.375, 0.75, 0.375, 0.75, 0.375, 0.75, 0.125, 0.75, 0.125, 0.75, 0.125, 0.75, 0.125, 0.75, 0.375, 0.75, 0.125, 0.75, 0.125, 0.75, 0.375, 0.75, 0.375, 0.75, 0.375, 0.75, 0.375, 0.75, 0.375, 0.75, 0.125, 0.75, 0.375, 0.75, 0.375, 0.75, 0.125, 0.75, 0.125, 0.75, 0.375, 0.75, 0.375, 0.75, 0.125, 0.75, 0.375, 0.75, 0.375, 0.75, 0.375, 0.75, 0.375, 0.75, 0.125, 0.75, 0.125, 0.75, 0.125, 0.75, 0.125, 0.75, 0.375, 0.75, 0.375, 0.75, 0.375, 0.75, 0.375, 0.75, 0.375, 0.75, 0.375, 0.75, 0.375, 0.75, 0.125, 0.75, 0.125, 0.75, 0.125, 0.75, 0.125, 0.75, 0.375, 0.0, 0.375, 0.0, 0.375, 0.0, 0.125, 0.75, 0.375, 0.0, 0.375, 0.0, 0.375, 0.75, 0.375, 1.0, 0.125, 0.75, 0.375, 0.75, 0.375, 0.75, 0.375, 0.75, 0.375, 0.75, 0.375, 0.75, 0.375, 1.0, 0.625, 0.75, 0.875, 0.75, 0.875, 0.75, 0.625, 0.75, 0.625, 1.0, 0.625, 0.75, 0.625, 0.75, 0.625, 1.0, 0.625, 0.0, 0.625, 0.0, 0.625, 0.0, 0.625, 0.0, 0.625, 0.75, 0.875, 0.75, 0.875, 0.75, 0.625, 0.75, 0.625, 0.75, 0.625, 0.75, 0.625, 0.75, 0.625, 0.0, 0.625, 0.0, 0.625, 0.0, 0.625, 0.0, 0.625, 0.75, 0.875, 0.75, 0.875, 0.75, 0.625, 0.75, 0.875, 0.75, 0.625, 0.75, 0.625, 0.75, 0.875, 0.75, 0.625, 0.75, 0.625, 0.75, 0.625, 0.75, 0.625, 0.75, 0.625, 0.0, 0.625, 0.0, 0.625, 0.0, 0.625, 0.0, 0.625, 0.75, 0.625, 0.75, 0.625, 0.75, 0.625, 0.75, 0.625, 0.75, 0.625, 0.75, 0.625, 0.75, 0.625, 0.75, 0.625, 0.0, 0.625, 0.0, 0.625, 0.0, 0.625, 0.0, 0.875, 0.75, 0.625, 0.75, 0.625, 0.75, 0.875, 0.75, 0.875, 0.75, 0.625, 0.75, 0.625, 0.75, 0.875, 0.75, 0.875, 0.75, 0.625, 0.75, 0.625, 0.75, 0.875, 0.75, 0.625, 0.75, 0.625, 0.75, 0.625, 0.75, 0.625, 0.75, 0.625, 0.0, 0.625, 0.0, 0.625, 0.0, 0.625, 0.0, 0.625, 0.75, 0.875, 0.75, 0.875, 0.75, 0.625, 0.75, 0.625, 0.0, 0.625, 0.0, 0.625, 0.0, 0.625, 0.0, 0.625, 0.0, 0.625, 0.0, 0.625, 0.0, 0.625, 0.0, 0.625, 0.0, 0.625, 0.0, 0.625, 0.0, 0.875, 0.75, 0.625, 0.75, 0.625, 0.75, 0.875, 0.75, 0.625, 0.75, 0.875, 0.75, 0.875, 0.75, 0.625, 0.75, 0.625, 0.75, 0.875, 0.75, 0.875, 0.75, 0.625, 0.75, 0.625, 0.75, 0.875, 0.75, 0.875, 0.75, 0.625, 0.75, 0.875, 0.75, 0.625, 0.75, 0.625, 0.75, 0.875, 0.75, 0.625, 0.75, 0.875, 0.75, 0.875, 0.75, 0.625, 0.75, 0.625, 0.75, 0.875, 0.75, 0.875, 0.75, 0.625, 0.75, 0.625, 0.75, 0.625, 0.75, 0.625, 0.75, 0.625, 0.75, 0.625, 0.0, 0.625, 0.0, 0.625, 0.0, 0.625, 0.0, 0.875, 0.75, 0.625, 0.75, 0.625, 0.75, 0.875, 0.75, 0.875, 0.75, 0.875, 0.75, 0.875, 0.75, 0.875, 0.75, 0.875, 0.75, 0.875, 0.75, 0.875, 0.75, 0.875, 0.75, 0.625, 0.75, 0.625, 0.75, 0.625, 0.75, 0.625, 0.75, 0.625, 0.75, 0.625, 0.75, 0.625, 0.75, 0.625, 0.75, 0.625, 0.75, 0.625, 0.75, 0.625, 0.75, 0.625, 0.75, 0.625, 0.75, 0.625, 0.75, 0.625, 0.75, 0.625, 0.75, 0.875, 0.75, 0.625, 0.75, 0.625, 0.75, 0.875, 0.75, 0.875, 0.75, 0.875, 0.75, 0.875, 0.75, 0.875, 0.75, 0.625, 0.75, 0.625, 0.75, 0.625, 0.75, 0.625, 0.75, 0.625, 0.0, 0.625, 0.0, 0.625, 0.0, 0.625, 0.0, 0.625, 0.0, 0.625, 0.0, 0.625, 0.0, 0.625, 0.0, 0.625, 0.75, 0.625, 0.75, 0.625, 0.75, 0.625, 0.75, 0.625, 0.75, 0.625, 0.75, 0.625, 0.75, 0.625, 0.75, 0.625, 0.0, 0.625, 0.0, 0.625, 0.0, 0.625, 0.0, 0.125, 0.75, 0.875, 0.75, 0.875, 0.75, 0.625, 0.75, 0.625, 0.75, 0.625, 0.75, 0.625, 0.75, 0.625, 0.75, 0.875, 0.75, 0.875, 0.75, 0.625, 0.75, 0.625, 0.75, 0.625, 0.75, 0.625, 0.75, 0.625, 0.75, 0.875, 0.75, 0.625, 0.75, 0.625, 0.75, 0.875, 0.75, 0.875, 0.75, 0.875, 0.75, 0.875, 0.75, 0.875, 0.75, 0.625, 0.75, 0.625, 0.75, 0.625, 0.75, 0.625, 0.75, 0.625, 0.0, 0.625, 0.0, 0.625, 0.0, 0.625, 0.0, 0.125, 0.75, 0.875, 0.75, 0.875, 0.75, 0.625, 0.75, 0.625, 0.75, 0.625, 0.75, 0.625, 0.75, 0.625, 0.75, 0.875, 0.75, 0.875, 0.75, 0.625, 0.75, 0.625, 0.75, 0.625, 0.75, 0.625, 0.75, 0.625, 0.75, 0.875, 0.75, 0.625, 0.75, 0.625, 0.75, 0.875, 0.75, 0.875, 0.75, 0.875, 0.75, 0.875, 0.75, 0.875, 0.75, 0.625, 0.75, 0.625, 0.75, 0.625, 0.75, 0.625, 0.75, 0.625, 0.0, 0.625, 0.0, 0.625, 0.0, 0.625, 0.0, 0.625, 0.0, 0.625, 0.0, 0.625, 0.0, 0.625, 0.0, 0.625, 0.75, 0.625, 0.75, 0.625, 0.75, 0.625, 0.75, 0.625, 0.75, 0.875, 0.75, 0.875, 0.75, 0.625, 0.75, 0.625, 0.75, 0.625, 0.75, 0.625, 0.75, 0.625, 0.75, 0.875, 0.75, 0.625, 0.75, 0.625, 0.75, 0.875, 0.75, 0.875, 0.75, 0.875, 0.75, 0.875, 0.75, 0.875, 0.75, 0.625, 0.75, 0.625, 0.75, 0.625, 0.75, 0.625, 0.75, 0.625, 0.0, 0.625, 0.0, 0.625, 0.0, 0.625, 0.0, 0.625, 0.0, 0.625, 0.0, 0.625, 0.0, 0.625, 0.0, 0.625, 0.0, 0.625, 0.0, 0.625, 0.0, 0.625, 0.0, 0.625, 0.0, 0.625, 0.0, 0.625, 0.0, 0.625, 0.75, 0.625, 0.75, 0.625, 0.75, 0.625, 0.75, 0.875, 0.75, 0.625, 0.75, 0.625, 0.75, 0.875, 0.75, 0.625, 0.75, 0.625, 0.75, 0.625, 0.75, 0.625, 0.75, 0.875, 0.75, 0.875, 0.75, 0.875, 0.75, 0.875, 0.75, 0.875, 0.75, 0.625, 0.75, 0.625, 0.75, 0.875, 0.75, 0.625, 0.75, 0.625, 0.75, 0.625, 0.75, 0.625, 0.75, 0.625, 0.75, 0.875, 0.75, 0.875, 0.75, 0.625, 0.75, 0.625, 0.75, 0.625, 0.75, 0.625, 0.75, 0.625, 0.75, 0.625, 0.0, 0.625, 0.0, 0.625, 0.0, 0.625, 0.0, 0.625, 0.0, 0.625, 0.0, 0.625, 0.0, 0.625, 0.0, 0.625, 0.75, 0.625, 0.75, 0.625, 0.75, 0.625, 0.75, 0.375, 0.75, 0.375, 0.75, 0.375, 0.75, 0.375, 0.75, 0.625, 0.75, 0.625, 0.75, 0.625, 0.75, 0.625, 0.75, 0.625, 0.75, 0.875, 0.75, 0.875, 0.75, 0.625, 0.75, 0.875, 0.75, 0.875, 0.75, 0.875, 0.75, 0.875, 0.75, 0.625, 0.75, 0.625, 0.75, 0.625, 0.75, 0.625, 0.75, 0.625, 0.75, 0.625, 0.75, 0.625, 0.75, 0.625, 0.75, 0.375, 0.75, 0.375, 0.75, 0.375, 0.75, 0.375, 0.75, 0.875, 0.75, 0.875, 0.75, 0.875, 0.75, 0.875, 0.75, 0.625, 0.75, 0.875, 0.75, 0.875, 0.75, 0.625, 0.75, 0.375, 0.75, 0.375, 0.75, 0.375, 0.75, 0.375, 0.75, 0.625, 0.75, 0.625, 0.75, 0.625, 0.75, 0.625, 0.75, 0.625, 0.75, 0.625, 0.75, 0.625, 0.75, 0.625, 0.75, 0.625, 0.0, 0.625, 0.0, 0.625, 0.0, 0.625, 0.0, 0.625, 0.0, 0.625, 0.0, 0.625, 0.0, 0.625, 0.0, 0.625, 0.0, 0.625, 0.0, 0.625, 0.0, 0.625, 0.0, 0.375, 0.75, 0.375, 0.75, 0.375, 0.75, 0.375, 0.75, 0.125, 0.75, 0.125, 0.75, 0.125, 0.75, 0.125, 0.75, 0.125, 0.75, 0.125, 0.75, 0.125, 0.75, 0.125, 0.75, 0.625, 0.75, 0.625, 0.75, 0.625, 0.75, 0.625, 0.75, 0.625, 0.75, 0.625, 0.75, 0.625, 0.75, 0.625, 0.75, 0.875, 0.75, 0.625, 0.75, 0.625, 0.75, 0.875, 0.75, 0.625, 0.0, 0.625, 0.0, 0.625, 0.0, 0.625, 0.0, 0.625, 0.0, 0.625, 0.0, 0.625, 0.0, 0.625, 0.0, 0.625, 0.75, 0.625, 0.75, 0.625, 0.75, 0.625, 0.75, 0.625, 0.75, 0.625, 0.75, 0.625, 0.75, 0.625, 0.75, 0.625, 0.75, 0.875, 0.75, 0.875, 0.75, 0.625, 0.75, 0.875, 0.75, 0.875, 0.75, 0.875, 0.75, 0.875, 0.75, 0.875, 0.75, 0.875, 0.75, 0.875, 0.75, 0.875, 0.75, 0.125, 0.75, 0.625, 0.0, 0.625, 0.0, 0.625, 0.75, 0.625, 0.75, 0.625, 0.75, 0.625, 0.75, 0.375, 0.0, 0.375, 0.0, 0.375, 0.0, 0.375, 0.0, 0.625, 0.0, 0.625, 0.0, 0.625, 0.0, 0.625, 0.0, 0.625, 0.0, 0.625, 0.0, 0.625, 0.0, 0.625, 0.0, 0.625, 0.0, 0.625, 0.0, 0.625, 0.0, 0.625, 0.0, 0.625, 0.75, 0.625, 0.75, 0.625, 0.75, 0.625, 0.75, 0.625, 0.75, 0.625, 0.75, 0.625, 0.75, 0.625, 0.75, 0.375, 0.0, 0.625, 0.0, 0.375, 0.0, 0.625, 0.0, 0.625, 0.0, 0.625, 0.0, 0.625, 0.0, 0.875, 0.75, 0.875, 0.75, 0.875, 0.75, 0.875, 0.75, 0.875, 0.75, 0.875, 0.75, 0.875, 0.75, 0.875, 0.75, 0.625, 0.75, 0.875, 0.75, 0.875, 0.75, 0.625, 0.75, 0.625, 0.75, 0.625, 0.75, 0.625, 0.75, 0.625, 0.75, 0.625, 0.75, 0.625, 0.75, 0.625, 0.75, 0.625, 0.75, 0.625, 0.0, 0.625, 0.0, 0.625, 0.0, 0.625, 0.0, 0.625, 0.0, 0.625, 0.0, 0.625, 0.0, 0.625, 0.0, 0.875, 0.75, 0.625, 0.75, 0.625, 0.75, 0.875, 0.75, 0.625, 0.75, 0.625, 0.75, 0.625, 0.75, 0.625, 0.75, 0.625, 0.75, 0.625, 0.75, 0.625, 0.75, 0.625, 0.75, 0.625, 0.75, 0.625, 0.75, 0.625, 0.75, 0.625, 0.75, 0.625, 0.75, 0.875, 0.75, 0.875, 0.75, 0.625, 0.75, 0.875, 0.75, 0.875, 0.75, 0.875, 0.75, 0.875, 0.75, 0.875, 0.75, 0.875, 0.75, 0.875, 0.75, 0.875, 0.75, 0.625, 0.75, 0.875, 0.75, 0.875, 0.75, 0.625, 0.75, 0.625, 0.75, 0.625, 0.75, 0.625, 0.75, 0.625, 0.75, 0.625, 0.75, 0.625, 0.75, 0.625, 0.75, 0.625, 0.75, 0.625, 0.75, 0.875, 0.75, 0.875, 0.75, 0.625, 0.75, 0.875, 0.75, 0.875, 0.75, 0.875, 0.75, 0.875, 0.75, 0.875, 0.75, 0.625, 0.75, 0.625, 0.75, 0.875, 0.75, 0.875, 0.75, 0.875, 0.75, 0.875, 0.75, 0.875, 0.75, 0.625, 0.75, 0.625, 0.75, 0.625, 0.75, 0.625, 0.75, 0.125, 0.75, 0.375, 0.75, 0.375, 0.75, 0.125, 0.75, 0.625, 0.75, 0.625, 0.75, 0.625, 0.75, 0.625, 0.75, 0.375, 0.0, 0.375, 0.0, 0.375, 0.0, 0.375, 0.0, 0.625, 0.75, 0.625, 0.75, 0.625, 0.75, 0.125, 0.75, 0.375, 0.75, 0.375, 0.75, 0.125, 0.75, 0.625, 0.75, 0.875, 0.75, 0.875, 0.75, 0.625, 0.0, 0.625, 0.0, 0.625, 0.0, 0.875, 0.75, 0.625, 0.75, 0.625, 0.75, 0.625, 0.75, 0.625, 0.75, 0.625, 0.75, 0.375, 0.75, 0.125, 0.75, 0.125, 0.75, 0.375, 0.75, 0.375, 0.75, 0.375, 0.75, 0.375, 0.75, 0.375, 0.75, 0.125, 0.75, 0.125, 0.75, 0.125, 0.75, 0.125, 0.75, 0.375, 0.75, 0.125, 0.75, 0.125, 0.75, 0.375, 0.75, 0.375, 0.75, 0.375, 0.75, 0.375, 0.75, 0.375, 0.75, 0.375, 0.75, 0.375, 0.75, 0.375, 0.75, 0.375, 0.75, 0.375, 0.75, 0.125, 0.75, 0.125, 0.75, 0.375, 0.75, 0.375, 0.75, 0.375, 0.75, 0.375, 0.75, 0.375, 0.75, 0.375, 0.75, 0.375, 0.75, 0.375, 0.75, 0.375, 0.75, 0.125, 0.75, 0.375, 0.75, 0.375, 0.75, 0.125, 0.75, 0.125, 0.75, 0.125, 0.75, 0.125, 0.75, 0.125, 0.75, 0.375, 0.75, 0.375, 0.75, 0.375, 0.75, 0.375, 0.75, 0.375, 0.75, 0.125, 0.75, 0.125, 0.75, 0.375, 0.75, 0.375, 0.0, 0.375, 0.0, 0.375, 0.0, 0.375, 0.0, 0.375, 0.0, 0.625, 0.0, 0.375, 0.0, 0.375, 0.75, 0.375, 0.75, 0.375, 0.75, 0.375, 0.75, 0.375, 0.75, 0.375, 0.75, 0.375, 0.75, 0.375, 0.75, 0.125, 0.75, 0.375, 0.75, 0.375, 0.75, 0.125, 0.75, 0.125, 0.75, 0.125, 0.75, 0.125, 0.75, 0.125, 0.75, 0.375, 0.75, 0.375, 0.75, 0.375, 0.75, 0.375, 0.75, 0.375, 0.75, 0.125, 0.75, 0.125, 0.75, 0.375, 0.75, 0.375, 0.0, 0.375, 0.0, 0.375, 0.0, 0.375, 0.0, 0.375, 0.0, 0.375, 0.0, 0.625, 0.0, 0.375, 0.75, 0.375, 0.75, 0.375, 0.75, 0.375, 0.75, 0.375, 0.75, 0.375, 0.75, 0.375, 0.75, 0.375, 0.75, 0.375, 0.75, 0.375, 0.75, 0.375, 0.75, 0.375, 0.75, 0.375, 0.0, 0.375, 0.0, 0.375, 0.0, 0.375, 0.0, 0.375, 0.75, 0.375, 0.75, 0.375, 0.75, 0.375, 0.75, 0.375, 0.75, 0.125, 0.75, 0.125, 0.75, 0.375, 0.75, 0.375, 0.0, 0.375, 0.0, 0.375, 0.0, 0.375, 0.0, 0.375, 0.75, 0.375, 0.75, 0.375, 0.75, 0.375, 0.75, 0.375, 0.75, 0.375, 0.75, 0.375, 0.75, 0.375, 0.75, 0.125, 0.75, 0.125, 0.75, 0.125, 0.75, 0.125, 0.75, 0.125, 0.75, 0.375, 0.75, 0.375, 0.75, 0.125, 0.75, 0.375, 0.75, 0.375, 0.75, 0.375, 0.75, 0.375, 0.75, 0.375, 0.75, 0.375, 0.75, 0.375, 0.75, 0.375, 0.75, 0.375, 0.75, 0.375, 0.75, 0.375, 0.75, 0.375, 0.75, 0.375, 0.75, 0.375, 0.75, 0.375, 0.75, 0.375, 0.75, 0.375, 0.75, 0.375, 0.75, 0.375, 0.75, 0.375, 0.75, 0.375, 0.0, 0.375, 0.0, 0.375, 0.0, 0.125, 0.75, 0.125, 0.75, 0.125, 0.75, 0.125, 0.75, 0.375, 0.75, 0.375, 0.75, 0.375, 0.75, 0.375, 0.75, 0.375, 0.75, 0.375, 0.75, 0.375, 0.75, 0.125, 0.75, 0.375, 0.75, 0.375, 0.75, 0.375, 0.75, 0.375, 0.75, 0.125, 0.75, 0.375, 0.0, 0.125, 0.75, 0.375, 0.75, 0.375, 0.75, 0.375, 0.75, 0.375, 0.75, 0.375, 0.75, 0.375, 0.75, 0.375, 0.75, 0.375, 0.75, 0.375, 0.75, 0.375, 0.75, 0.375, 0.75, 0.375, 0.75, 0.375, 0.75, 0.375, 0.75, 0.375, 0.75, 0.375, 0.75, 0.875, 0.75, 0.875, 0.75, 0.875, 0.75, 0.875, 0.75, 0.875, 0.75, 0.625, 0.75, 0.625, 0.75, 0.875, 0.75, 0.625, 0.75, 0.625, 0.75, 0.625, 0.75, 0.625, 0.75, 0.625, 0.75, 0.875, 0.75, 0.875, 0.75, 0.625, 0.75, 0.625, 0.75, 0.625, 0.75, 0.625, 0.75, 0.625, 0.75, 0.375, 0.0, 0.625, 0.0, 0.625, 0.0, 0.625, 0.0, 0.625, 0.0, 0.625, 0.0, 0.625, 0.0, 0.625, 0.75, 0.625, 0.75, 0.625, 0.75, 0.625, 0.75, 0.875, 0.75, 0.875, 0.75, 0.875, 0.75, 0.875, 0.75, 0.875, 0.75, 0.625, 0.75, 0.625, 0.75, 0.875, 0.75, 0.625, 0.75, 0.625, 0.75, 0.625, 0.75, 0.625, 0.75, 0.625, 0.75, 0.875, 0.75, 0.875, 0.75, 0.625, 0.75, 0.625, 0.75, 0.625, 0.75, 0.625, 0.75, 0.625, 0.75, 0.375, 0.0, 0.625, 0.0, 0.375, 0.0, 0.625, 0.0, 0.625, 0.0, 0.625, 0.0, 0.625, 0.0, 0.625, 0.75, 0.625, 0.75, 0.625, 0.75, 0.625, 0.75, 0.875, 0.75, 0.875, 0.75, 0.875, 0.75, 0.875, 0.75, 0.875, 0.75, 0.625, 0.75, 0.625, 0.75, 0.875, 0.75, 0.625, 0.75, 0.625, 0.75, 0.625, 0.75, 0.625, 0.75, 0.625, 0.75, 0.875, 0.75, 0.875, 0.75, 0.625, 0.75, 0.625, 0.75, 0.625, 0.75, 0.625, 0.75, 0.625, 0.75, 0.125, 0.75, 0.875, 0.75, 0.125, 0.75, 0.625, 0.0, 0.625, 0.0, 0.625, 0.0, 0.625, 0.0, 0.625, 0.75, 0.625, 0.75, 0.625, 0.75, 0.625, 0.75, 0.125, 0.75, 0.875, 0.75, 0.875, 0.75, 0.125, 0.75, 0.875, 0.75, 0.875, 0.75, 0.375, 0.0, 0.625, 0.0, 0.375, 0.0, 0.125, 0.75, 0.125, 0.75, 0.875, 0.75, 0.125, 0.75, 0.125, 0.75, 0.875, 0.75, 0.125, 0.75, 0.125, 0.75, 0.625, 0.0, 0.375, 0.0, 0.625, 0.0, 0.625, 0.0, 0.375, 0.0, 0.625, 0.0, 0.625, 0.0, 0.625, 0.0, 0.375, 0.0, 0.625, 0.0, 0.625, 0.0, 0.375, 0.0, 0.625, 0.0, 0.375, 0.0, 0.625, 0.0, 0.625, 0.0, 0.125, 0.75, 0.875, 0.75, 0.875, 0.75, 0.125, 0.75, 0.125, 0.75, 0.875, 0.75, 0.125, 0.75, 0.125, 0.75, 0.875, 0.75, 0.375, 0.0, 0.625, 0.0, 0.625, 0.0, 0.375, 0.0, 0.375, 0.0, 0.625, 0.0, 1.0, 0.5, 1.0, 1.0, 0.9688, 1.0, 0.9688, 0.5, 0.9688, 0.5, 0.9688, 1.0, 0.9375, 1.0, 0.9375, 0.5, 0.9375, 0.5, 0.9375, 1.0, 0.9062, 1.0, 0.9062, 0.5, 0.9062, 0.5, 0.9062, 1.0, 0.875, 1.0, 0.875, 0.5, 0.875, 0.5, 0.875, 1.0, 0.8438, 1.0, 0.8438, 0.5, 0.8438, 0.5, 0.8438, 1.0, 0.8125, 1.0, 0.8125, 0.5, 0.8125, 0.5, 0.8125, 1.0, 0.7812, 1.0, 0.7812, 0.5, 0.7812, 0.5, 0.7812, 1.0, 0.75, 1.0, 0.75, 0.5, 0.75, 0.5, 0.75, 1.0, 0.7188, 1.0, 0.7188, 0.5, 0.7188, 0.5, 0.7188, 1.0, 0.6875, 1.0, 0.6875, 0.5, 0.6875, 0.5, 0.6875, 1.0, 0.6562, 1.0, 0.6562, 0.5, 0.6562, 0.5, 0.6562, 1.0, 0.625, 1.0, 0.625, 0.5, 0.625, 0.5, 0.625, 1.0, 0.5938, 1.0, 0.5938, 0.5, 0.5938, 0.5, 0.5938, 1.0, 0.5625, 1.0, 0.5625, 0.5, 0.5625, 0.5, 0.5625, 1.0, 0.5312, 1.0, 0.5312, 0.5, 0.5312, 0.5, 0.5312, 1.0, 0.5, 1.0, 0.5, 0.5, 0.5, 0.5, 0.5, 1.0, 0.4688, 1.0, 0.4688, 0.5, 0.4688, 0.5, 0.4688, 1.0, 0.4375, 1.0, 0.4375, 0.5, 0.4375, 0.5, 0.4375, 1.0, 0.4062, 1.0, 0.4062, 0.5, 0.4062, 0.5, 0.4062, 1.0, 0.375, 1.0, 0.375, 0.5, 0.375, 0.5, 0.375, 1.0, 0.3438, 1.0, 0.3438, 0.5, 0.3438, 0.5, 0.3438, 1.0, 0.3125, 1.0, 0.3125, 0.5, 0.3125, 0.5, 0.3125, 1.0, 0.2812, 1.0, 0.2812, 0.5, 0.2812, 0.5, 0.2812, 1.0, 0.25, 1.0, 0.25, 0.5, 0.25, 0.5, 0.25, 1.0, 0.2188, 1.0, 0.2188, 0.5, 0.2188, 0.5, 0.2188, 1.0, 0.1875, 1.0, 0.1875, 0.5, 0.1875, 0.5, 0.1875, 1.0, 0.1562, 1.0, 0.1562, 0.5, 0.1562, 0.5, 0.1562, 1.0, 0.125, 1.0, 0.125, 0.5, 0.125, 0.5, 0.125, 1.0, 0.09375, 1.0, 0.09375, 0.5, 0.09375, 0.5, 0.09375, 1.0, 0.0625, 1.0, 0.0625, 0.5, 0.2968, 0.4854, 0.25, 0.49, 0.2032, 0.4854, 0.1582, 0.4717, 0.1167, 0.4496, 0.08029, 0.4197, 0.05045, 0.3833, 0.02827, 0.3418, 0.01461, 0.2968, 0.01, 0.25, 0.01461, 0.2032, 0.02827, 0.1582, 0.05045, 0.1167, 0.08029, 0.0803, 0.1167, 0.05045, 0.1582, 0.02827, 0.2032, 0.01461, 0.25, 0.01, 0.2968, 0.01461, 0.3418, 0.02827, 0.3833, 0.05045, 0.4197, 0.0803, 0.4496, 0.1167, 0.4717, 0.1582, 0.4854, 0.2032, 0.49, 0.25, 0.4854, 0.2968, 0.4717, 0.3418, 0.4496, 0.3833, 0.4197, 0.4197, 0.3833, 0.4496, 0.3418, 0.4717, 0.0625, 0.5, 0.0625, 1.0, 0.03125, 1.0, 0.03125, 0.5, 0.03125, 0.5, 0.03125, 1.0, 0.0, 1.0, 0.0, 0.5, 0.75, 0.49, 0.7968, 0.4854, 0.8418, 0.4717, 0.8833, 0.4496, 0.9197, 0.4197, 0.9496, 0.3833, 0.9717, 0.3418, 0.9854, 0.2968, 0.99, 0.25, 0.9854, 0.2032, 0.9717, 0.1582, 0.9496, 0.1167, 0.9197, 0.0803, 0.8833, 0.05045, 0.8418, 0.02827, 0.7968, 0.01461, 0.75, 0.01, 0.7032, 0.01461, 0.6582, 0.02827, 0.6167, 0.05045, 0.5803, 0.0803, 0.5504, 0.1167, 0.5283, 0.1582, 0.5146, 0.2032, 0.51, 0.25, 0.5146, 0.2968, 0.5283, 0.3418, 0.5504, 0.3833, 0.5803, 0.4197, 0.6167, 0.4496, 0.6582, 0.4717, 0.7032, 0.4854, 1.0, 0.5, 1.0, 1.0, 0.9688, 1.0, 0.9688, 0.5, 0.9688, 0.5, 0.9688, 1.0, 0.9375, 1.0, 0.9375, 0.5, 0.9375, 0.5, 0.9375, 1.0, 0.9062, 1.0, 0.9062, 0.5, 0.9062, 0.5, 0.9062, 1.0, 0.875, 1.0, 0.875, 0.5, 0.875, 0.5, 0.875, 1.0, 0.8438, 1.0, 0.8438, 0.5, 0.8438, 0.5, 0.8438, 1.0, 0.8125, 1.0, 0.8125, 0.5, 0.8125, 0.5, 0.8125, 1.0, 0.7812, 1.0, 0.7812, 0.5, 0.7812, 0.5, 0.7812, 1.0, 0.75, 1.0, 0.75, 0.5, 0.75, 0.5, 0.75, 1.0, 0.7188, 1.0, 0.7188, 0.5, 0.7188, 0.5, 0.7188, 1.0, 0.6875, 1.0, 0.6875, 0.5, 0.6875, 0.5, 0.6875, 1.0, 0.6562, 1.0, 0.6562, 0.5, 0.6562, 0.5, 0.6562, 1.0, 0.625, 1.0, 0.625, 0.5, 0.625, 0.5, 0.625, 1.0, 0.5938, 1.0, 0.5938, 0.5, 0.5938, 0.5, 0.5938, 1.0, 0.5625, 1.0, 0.5625, 0.5, 0.5625, 0.5, 0.5625, 1.0, 0.5312, 1.0, 0.5312, 0.5, 0.5312, 0.5, 0.5312, 1.0, 0.5, 1.0, 0.5, 0.5, 0.5, 0.5, 0.5, 1.0, 0.4688, 1.0, 0.4688, 0.5, 0.4688, 0.5, 0.4688, 1.0, 0.4375, 1.0, 0.4375, 0.5, 0.4375, 0.5, 0.4375, 1.0, 0.4062, 1.0, 0.4062, 0.5, 0.4062, 0.5, 0.4062, 1.0, 0.375, 1.0, 0.375, 0.5, 0.375, 0.5, 0.375, 1.0, 0.3438, 1.0, 0.3438, 0.5, 0.3438, 0.5, 0.3438, 1.0, 0.3125, 1.0, 0.3125, 0.5, 0.3125, 0.5, 0.3125, 1.0, 0.2812, 1.0, 0.2812, 0.5, 0.2812, 0.5, 0.2812, 1.0, 0.25, 1.0, 0.25, 0.5, 0.25, 0.5, 0.25, 1.0, 0.2188, 1.0, 0.2188, 0.5, 0.2188, 0.5, 0.2188, 1.0, 0.1875, 1.0, 0.1875, 0.5, 0.1875, 0.5, 0.1875, 1.0, 0.1562, 1.0, 0.1562, 0.5, 0.1562, 0.5, 0.1562, 1.0, 0.125, 1.0, 0.125, 0.5, 0.125, 0.5, 0.125, 1.0, 0.09375, 1.0, 0.09375, 0.5, 0.09375, 0.5, 0.09375, 1.0, 0.0625, 1.0, 0.0625, 0.5, 0.2968, 0.4854, 0.25, 0.49, 0.2032, 0.4854, 0.1582, 0.4717, 0.1167, 0.4496, 0.08029, 0.4197, 0.05045, 0.3833, 0.02827, 0.3418, 0.01461, 0.2968, 0.01, 0.25, 0.01461, 0.2032, 0.02827, 0.1582, 0.05045, 0.1167, 0.08029, 0.0803, 0.1167, 0.05045, 0.1582, 0.02827, 0.2032, 0.01461, 0.25, 0.01, 0.2968, 0.01461, 0.3418, 0.02827, 0.3833, 0.05045, 0.4197, 0.0803, 0.4496, 0.1167, 0.4717, 0.1582, 0.4854, 0.2032, 0.49, 0.25, 0.4854, 0.2968, 0.4717, 0.3418, 0.4496, 0.3833, 0.4197, 0.4197, 0.3833, 0.4496, 0.3418, 0.4717, 0.0625, 0.5, 0.0625, 1.0, 0.03125, 1.0, 0.03125, 0.5, 0.03125, 0.5, 0.03125, 1.0, 0.0, 1.0, 0.0, 0.5, 0.75, 0.49, 0.7968, 0.4854, 0.8418, 0.4717, 0.8833, 0.4496, 0.9197, 0.4197, 0.9496, 0.3833, 0.9717, 0.3418, 0.9854, 0.2968, 0.99, 0.25, 0.9854, 0.2032, 0.9717, 0.1582, 0.9496, 0.1167, 0.9197, 0.0803, 0.8833, 0.05045, 0.8418, 0.02827, 0.7968, 0.01461, 0.75, 0.01, 0.7032, 0.01461, 0.6582, 0.02827, 0.6167, 0.05045, 0.5803, 0.0803, 0.5504, 0.1167, 0.5283, 0.1582, 0.5146, 0.2032, 0.51, 0.25, 0.5146, 0.2968, 0.5283, 0.3418, 0.5504, 0.3833, 0.5803, 0.4197, 0.6167, 0.4496, 0.6582, 0.4717, 0.7032, 0.4854, 0.625, 0.75, 0.625, 0.75, 0.625, 0.75, 0.625, 0.75, 0.625, 0.75, 0.625, 0.75, 0.625, 0.75, 0.625, 0.75, 0.625, 0.75, 0.625, 0.75, 0.625, 0.75, 0.625, 0.75, 0.625, 0.75, 0.625, 0.75, 0.625, 0.75, 0.625, 0.75, 0.625, 0.75, 0.625, 0.75, 0.625, 0.75, 0.625, 0.75, 0.625, 0.75, 0.625, 0.75, 0.625, 0.75, 0.625, 0.75, 0.625, 0.75, 0.625, 0.75, 0.625, 0.75, 0.625, 0.75, 0.625, 0.75, 0.625, 0.75, 0.625, 0.75, 0.625, 0.75, 0.625, 0.75, 0.625, 0.75, 0.625, 0.75, 0.625, 0.75, 0.625, 0.75, 0.625, 0.75, 0.625, 0.75, 0.625, 0.75, 0.625, 0.75, 0.625, 0.75, 0.625, 0.75, 0.625, 0.75, 0.625, 0.75, 0.625, 0.75, 0.625, 0.75, 0.625, 0.75, 0.625, 0.75, 0.625, 0.75, 0.625, 0.75, 0.625, 0.75, 0.625, 0.75, 0.625, 0.75, 0.625, 0.75, 0.625, 0.75, 0.625, 0.75, 0.625, 0.75, 0.625, 0.75, 0.625, 0.75, 0.625, 0.75, 0.625, 0.75, 0.625, 0.75, 0.625, 0.75, 0.625, 0.75, 0.625, 0.75, 0.625, 0.75, 0.625, 0.75, 0.625, 0.75, 0.625, 0.75, 0.625, 0.75, 0.625, 0.75, 0.625, 0.75, 0.625, 0.75, 0.625, 0.75, 0.625, 0.75, 0.625, 0.75, 0.625, 0.75, 0.625, 0.75, 0.625, 0.75, 0.625, 0.75, 0.625, 0.75, 0.625, 0.75, 0.625, 0.75, 0.625, 0.75, 0.625, 0.75, 0.625, 0.75, 0.625, 0.75])
me_cube_001.materials.append(mat_material_002)
me_cube_001.materials.append(mat_material_003)
me_cube_001.update()

# ---- curves / text
txt_text = bpy.data.curves.new('Text', 'FONT')
txt_text.dimensions = '2D'
txt_text.body = '       10       20       30       40       50       60       70       80       90       100\n'
txt_text.size = 0.09
txt_text_001 = bpy.data.curves.new('Text.001', 'FONT')
txt_text_001.dimensions = '2D'
txt_text_001.body = '1 2 3 4 5 6 7 8 9 10'
txt_text_001.size = 0.06

# ---- objects
ob_light = bpy.data.objects.new('Light', light_light)
ob_camera = bpy.data.objects.new('Camera', cam_camera)
ob_empty = bpy.data.objects.new('Empty', None)
ob_mitta = bpy.data.objects.new('Mitta', me_cube_001)
ob_cm = bpy.data.objects.new('cm', txt_text)
ob_mm = bpy.data.objects.new('mm', txt_text_001)

# ---- transforms, parenting, visibility, modifiers, constraints
ob_light.location = (4.076, 1.005, 5.904)
ob_light.rotation_euler = (0.6503, 0.05522, 1.866)
ob_light.lock_rotations_4d = False
ob_light.empty_display_type = 'ARROWS'
ob_light.color = (0.0, 0.0, 0.0, 0.0)
ob_light.lineart.crease_threshold = 0.0
ob_camera.location = (7.359, -6.926, 4.958)
ob_camera.rotation_euler = (1.109, 0.0, 0.8149)
ob_camera.lock_rotations_4d = False
ob_camera.empty_display_type = 'ARROWS'
ob_camera.color = (0.0, 0.0, 0.0, 0.0)
ob_camera.display_type = 'WIRE'
ob_camera.lineart.crease_threshold = 0.0
ob_empty.location = (0.0, 0.0, 0.0)
ob_empty.rotation_euler = (1.571, -0.0, 1.571)
ob_empty.scale = (0.9841, 0.9841, 0.7001)
ob_empty.empty_display_type = 'IMAGE'
ob_empty.empty_display_size = 5.0
ob_mitta.location = (0.0, 2.298, 0.1899)
ob_mitta.rotation_euler = (0.0, 4.712, 0.0)
ob_mitta.scale = (0.05336, 0.4136, 0.4136)
ob_cm.parent = ob_mitta
ob_cm.matrix_parent_inverse = Matrix(((18.74, -0.0, 0.0, -0.0), (-0.0, 21.61, -0.0, -49.65), (0.0, -0.0, 21.61, -4.103), (-0.0, 0.0, -0.0, 1.0)))
ob_cm.location = (0.05435, -2.114, 0.1077)
ob_cm.rotation_euler = (1.571, 0.0, 1.571)
ob_cm.scale = (1.369, 1.0, 1.0)
ob_mm.parent = ob_mitta
ob_mm.matrix_parent_inverse = Matrix(((18.74, -0.0, 0.0, -0.0), (-0.0, 21.61, -0.0, -49.65), (0.0, -0.0, 21.61, -4.103), (-0.0, 0.0, -0.0, 1.0)))
ob_mm.location = (0.06268, -1.81, 0.004266)
ob_mm.rotation_euler = (1.571, 0.0, 1.571)
ob_mm.scale = (0.7905, 1.0, 1.0)

# ---- collection membership
col_collection.objects.link(ob_light)
col_collection.objects.link(ob_camera)
col_collection.objects.link(ob_empty)
col_collection.objects.link(ob_mitta)
col_collection.objects.link(ob_cm)
col_collection.objects.link(ob_mm)

# ---- scene / render settings (as saved in the file)
scene.camera = ob_camera
scene.frame_start = 1; scene.frame_end = 250; scene.frame_set(1)
scene.render.engine = 'BLENDER_EEVEE_NEXT'
scene.cycles.sampling_pattern = 'TABULATED_SOBOL'
scene.view_settings.view_transform = 'Filmic'
bpy.context.view_layer.update()
